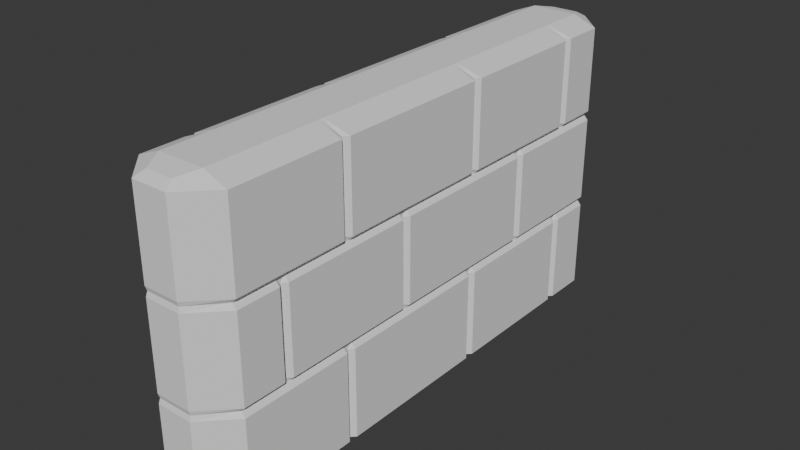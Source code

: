 # Source: Stone_Wall.blend  (saved by Blender 4.1.24; exported with 4.5.12 LTS)
import bpy
from mathutils import Matrix  # noqa: F401  (used for matrix-valued properties, if any)

bpy.ops.wm.read_factory_settings(use_empty=True)
scene = bpy.context.scene
scene.name = 'Scene'

# ---- collections
col_collection = bpy.data.collections.new('Collection'); scene.collection.children.link(col_collection)

# ---- world
world_world = bpy.data.worlds.new('World'); scene.world = world_world
world_world.use_nodes = True; world_world.node_tree.nodes.clear()
_N = world_world.node_tree.nodes; _L = world_world.node_tree.links
n0 = _N.new('ShaderNodeOutputWorld'); n0.name = 'World Output'; n0.location = (300, 300)
n1 = _N.new('ShaderNodeBackground'); n1.name = 'Background'; n1.location = (10, 300)
n1.inputs[0].default_value = (0.05088, 0.05088, 0.05088, 1.0)
_L.new(n1.outputs[0], n0.inputs[0])
n0.is_active_output = True
world_world.color = (0.05088, 0.05088, 0.05088)
world_world.use_sun_shadow = False
world_world.sun_shadow_jitter_overblur = 0.0

# ---- meshes
me_grid = bpy.data.meshes.new('Grid')
me_grid.from_pydata([(1.615e-15, -2.5, -9.537e-07), (-1.093e-08, -2.05, -9.537e-07), (0.1, -2.0, -9.537e-07), (-3.278e-08, -1.95, -9.537e-07), (-4.371e-08, -1.3, -9.537e-07), (-5.464e-08, -1.25, -9.537e-07), (-6.557e-08, -1.2, -9.537e-07), (-7.649e-08, -0.55, -9.537e-07), (0.1, -0.5, -9.537e-07), (-9.835e-08, -0.45, -9.537e-07), (-1.093e-07, 0.0, -9.537e-07), (-1.202e-07, 0.45, -9.537e-07), (-1.311e-07, 0.5, -9.537e-07), (-1.421e-07, 0.55, -9.537e-07), (-1.53e-07, 1.2, -9.537e-07), (0.1, 1.25, -9.537e-07), (-1.748e-07, 1.3, -9.537e-07), (-1.858e-07, 1.95, -9.537e-07), (-1.967e-07, 2.0, -9.537e-07), (-2.076e-07, 2.05, -9.537e-07), (-2.186e-07, 2.5, -9.537e-07), (2.186e-08, -2.5, 1.9), (1.093e-08, -2.05, 1.9), (0.1, -2.0, 1.9), (-1.093e-08, -1.95, 1.9), (-2.186e-08, -1.3, 1.9), (-3.278e-08, -1.25, 1.9), (-4.371e-08, -1.2, 1.9), (-5.464e-08, -0.55, 1.9), (0.1, -0.5, 1.9), (-7.649e-08, -0.45, 1.9), (-8.742e-08, 0.0, 1.9), (-9.835e-08, 0.45, 1.9), (-1.093e-07, 0.5, 1.9), (-1.202e-07, 0.55, 1.9), (-1.311e-07, 1.2, 1.9), (0.1, 1.25, 1.9), (-1.53e-07, 1.3, 1.9), (-1.639e-07, 1.95, 1.9), (-1.748e-07, 2.0, 1.9), (-1.858e-07, 2.05, 1.9), (-1.967e-07, 2.5, 1.9), (0.1, -2.5, 2.0), (0.1, -2.05, 2.0), (0.1, -2.0, 2.0), (0.1, -1.95, 2.0), (0.1, -1.3, 2.0), (0.1, -1.25, 2.0), (0.1, -1.2, 2.0), (0.1, -0.55, 2.0), (0.1, -0.5, 2.0), (0.1, -0.45, 2.0), (0.1, 0.0, 2.0), (0.1, 0.45, 2.0), (0.1, 0.5, 2.0), (0.1, 0.55, 2.0), (0.1, 1.2, 2.0), (0.1, 1.25, 2.0), (0.1, 1.3, 2.0), (0.1, 1.95, 2.0), (0.1, 2.0, 2.0), (0.1, 2.05, 2.0), (0.1, 2.5, 2.0), (6.557e-08, -2.5, 2.1), (5.464e-08, -2.05, 2.1), (4.371e-08, -2.0, 2.1), (3.278e-08, -1.95, 2.1), (2.186e-08, -1.3, 2.1), (0.1, -1.25, 2.1), (1.615e-15, -1.2, 2.1), (-1.093e-08, -0.55, 2.1), (-2.186e-08, -0.5, 2.1), (-3.278e-08, -0.45, 2.1), (-4.371e-08, 0.0, 2.1), (-5.464e-08, 0.45, 2.1), (0.1, 0.5, 2.1), (-7.649e-08, 0.55, 2.1), (-8.742e-08, 1.2, 2.1), (-9.835e-08, 1.25, 2.1), (-1.093e-07, 1.3, 2.1), (-1.202e-07, 1.95, 2.1), (0.1, 2.0, 2.1), (-1.421e-07, 2.05, 2.1), (-1.53e-07, 2.5, 2.1), (8.742e-08, -2.5, 3.9), (7.649e-08, -2.05, 3.9), (6.557e-08, -2.0, 3.9), (5.464e-08, -1.95, 3.9), (4.371e-08, -1.3, 3.9), (0.1, -1.25, 3.9), (2.186e-08, -1.2, 3.9), (1.093e-08, -0.55, 3.9), (1.615e-15, -0.5, 3.9), (-1.093e-08, -0.45, 3.9), (-2.186e-08, 0.0, 3.9), (-3.278e-08, 0.45, 3.9), (0.1, 0.5, 3.9), (-5.464e-08, 0.55, 3.9), (-6.557e-08, 1.2, 3.9), (-7.649e-08, 1.25, 3.9), (-8.742e-08, 1.3, 3.9), (-9.835e-08, 1.95, 3.9), (0.1, 2.0, 3.9), (-1.202e-07, 2.05, 3.9), (-1.311e-07, 2.5, 3.9), (0.1, -2.5, 4.0), (0.1, -2.05, 4.0), (0.1, -2.0, 4.0), (0.1, -1.95, 4.0), (0.1, -1.3, 4.0), (0.1, -1.25, 4.0), (0.1, -1.2, 4.0), (0.1, -0.55, 4.0), (0.1, -0.5, 4.0), (0.1, -0.45, 4.0), (0.1, 0.0, 4.0), (0.1, 0.45, 4.0), (0.1, 0.5, 4.0), (0.1, 0.55, 4.0), (0.1, 1.2, 4.0), (0.1, 1.25, 4.0), (0.1, 1.3, 4.0), (0.1, 1.95, 4.0), (0.1, 2.0, 4.0), (0.1, 2.05, 4.0), (0.1, 2.5, 4.0), (1.311e-07, -2.5, 4.1), (1.202e-07, -2.05, 4.1), (0.1, -2.0, 4.1), (9.835e-08, -1.95, 4.1), (8.742e-08, -1.3, 4.1), (7.649e-08, -1.25, 4.1), (6.557e-08, -1.2, 4.1), (5.464e-08, -0.55, 4.1), (0.1, -0.5, 4.1), (3.278e-08, -0.45, 4.1), (2.186e-08, 0.0, 4.1), (1.093e-08, 0.45, 4.1), (1.615e-15, 0.5, 4.1), (-1.093e-08, 0.55, 4.1), (-2.186e-08, 1.2, 4.1), (0.1, 1.25, 4.1), (-4.371e-08, 1.3, 4.1), (-5.464e-08, 1.95, 4.1), (-6.557e-08, 2.0, 4.1), (-7.649e-08, 2.05, 4.1), (-8.742e-08, 2.5, 4.1), (1.53e-07, -2.5, 5.9), (1.421e-07, -2.05, 5.9), (0.1, -2.0, 5.9), (1.202e-07, -1.95, 5.9), (1.093e-07, -1.3, 5.9), (9.835e-08, -1.25, 5.9), (8.742e-08, -1.2, 5.9), (7.649e-08, -0.55, 5.9), (0.1, -0.5, 5.9), (5.464e-08, -0.45, 5.9), (4.371e-08, 0.0, 5.9), (3.278e-08, 0.45, 5.9), (2.186e-08, 0.5, 5.9), (1.093e-08, 0.55, 5.9), (1.615e-15, 1.2, 5.9), (0.1, 1.25, 5.9), (-2.186e-08, 1.3, 5.9), (-3.278e-08, 1.95, 5.9), (-4.371e-08, 2.0, 5.9), (-5.464e-08, 2.05, 5.9), (-6.557e-08, 2.5, 5.9), (0.5, -2.5, 6.1), (0.5, -2.05, 6.1), (0.5, -2.0, 6.1), (0.5, -1.95, 6.1), (0.5, -1.3, 6.1), (0.5, -1.25, 6.1), (0.5, -1.2, 6.1), (0.5, -0.55, 6.1), (0.5, -0.5, 6.1), (0.5, -0.45, 6.1), (0.5, 0.0, 6.1), (0.5, 0.45, 6.1), (0.5, 0.5, 6.1), (0.5, 0.55, 6.1), (0.5, 1.2, 6.1), (0.5, 1.25, 6.1), (0.5, 1.3, 6.1), (0.5, 1.95, 6.1), (0.5, 2.0, 6.1), (0.5, 2.05, 6.1), (0.5, 2.5, 6.1), (1.975, 2.5, -9.537e-07), (1.975, 2.05, -9.537e-07), (1.875, 2.0, -9.537e-07), (1.975, 1.95, -9.537e-07), (1.975, 1.3, -9.537e-07), (1.975, 1.25, -9.537e-07), (1.975, 1.2, -9.537e-07), (1.975, 0.55, -9.537e-07), (1.875, 0.5, -9.537e-07), (1.975, 0.45, -9.537e-07), (1.975, 9.489e-08, -9.537e-07), (1.975, -0.45, -9.537e-07), (1.975, -0.5, -9.537e-07), (1.975, -0.55, -9.537e-07), (1.975, -1.2, -9.537e-07), (1.875, -1.25, -9.537e-07), (1.975, -1.3, -9.537e-07), (1.975, -1.95, -9.537e-07), (1.975, -2.0, -9.537e-07), (1.975, -2.05, -9.537e-07), (1.975, -2.5, -9.537e-07), (1.975, 2.5, 1.9), (1.975, 2.05, 1.9), (1.875, 2.0, 1.9), (1.975, 1.95, 1.9), (1.975, 1.3, 1.9), (1.975, 1.25, 1.9), (1.975, 1.2, 1.9), (1.975, 0.55, 1.9), (1.875, 0.5, 1.9), (1.975, 0.45, 1.9), (1.975, 9.489e-08, 1.9), (1.975, -0.45, 1.9), (1.975, -0.5, 1.9), (1.975, -0.55, 1.9), (1.975, -1.2, 1.9), (1.875, -1.25, 1.9), (1.975, -1.3, 1.9), (1.975, -1.95, 1.9), (1.975, -2.0, 1.9), (1.975, -2.05, 1.9), (1.975, -2.5, 1.9), (1.875, 2.5, 2.0), (1.875, 2.05, 2.0), (1.875, 2.0, 2.0), (1.875, 1.95, 2.0), (1.875, 1.3, 2.0), (1.875, 1.25, 2.0), (1.875, 1.2, 2.0), (1.875, 0.55, 2.0), (1.875, 0.5, 2.0), (1.875, 0.45, 2.0), (1.875, 8.734e-08, 2.0), (1.875, -0.45, 2.0), (1.875, -0.5, 2.0), (1.875, -0.55, 2.0), (1.875, -1.2, 2.0), (1.875, -1.25, 2.0), (1.875, -1.3, 2.0), (1.875, -1.95, 2.0), (1.875, -2.0, 2.0), (1.875, -2.05, 2.0), (1.875, -2.5, 2.0), (1.975, 2.5, 2.1), (1.975, 2.05, 2.1), (1.975, 2.0, 2.1), (1.975, 1.95, 2.1), (1.975, 1.3, 2.1), (1.875, 1.25, 2.1), (1.975, 1.2, 2.1), (1.975, 0.55, 2.1), (1.975, 0.5, 2.1), (1.975, 0.45, 2.1), (1.975, 9.489e-08, 2.1), (1.975, -0.45, 2.1), (1.875, -0.5, 2.1), (1.975, -0.55, 2.1), (1.975, -1.2, 2.1), (1.975, -1.25, 2.1), (1.975, -1.3, 2.1), (1.975, -1.95, 2.1), (1.875, -2.0, 2.1), (1.975, -2.05, 2.1), (1.975, -2.5, 2.1), (1.975, 2.5, 3.9), (1.975, 2.05, 3.9), (1.975, 2.0, 3.9), (1.975, 1.95, 3.9), (1.975, 1.3, 3.9), (1.875, 1.25, 3.9), (1.975, 1.2, 3.9), (1.975, 0.55, 3.9), (1.975, 0.5, 3.9), (1.975, 0.45, 3.9), (1.975, 9.489e-08, 3.9), (1.975, -0.45, 3.9), (1.875, -0.5, 3.9), (1.975, -0.55, 3.9), (1.975, -1.2, 3.9), (1.975, -1.25, 3.9), (1.975, -1.3, 3.9), (1.975, -1.95, 3.9), (1.875, -2.0, 3.9), (1.975, -2.05, 3.9), (1.975, -2.5, 3.9), (1.875, 2.5, 4.0), (1.875, 2.05, 4.0), (1.875, 2.0, 4.0), (1.875, 1.95, 4.0), (1.875, 1.3, 4.0), (1.875, 1.25, 4.0), (1.875, 1.2, 4.0), (1.875, 0.55, 4.0), (1.875, 0.5, 4.0), (1.875, 0.45, 4.0), (1.875, 8.734e-08, 4.0), (1.875, -0.45, 4.0), (1.875, -0.5, 4.0), (1.875, -0.55, 4.0), (1.875, -1.2, 4.0), (1.875, -1.25, 4.0), (1.875, -1.3, 4.0), (1.875, -1.95, 4.0), (1.875, -2.0, 4.0), (1.875, -2.05, 4.0), (1.875, -2.5, 4.0), (1.975, 2.5, 4.1), (1.975, 2.05, 4.1), (1.875, 2.0, 4.1), (1.975, 1.95, 4.1), (1.975, 1.3, 4.1), (1.975, 1.25, 4.1), (1.975, 1.2, 4.1), (1.975, 0.55, 4.1), (1.875, 0.5, 4.1), (1.975, 0.45, 4.1), (1.975, 9.489e-08, 4.1), (1.975, -0.45, 4.1), (1.975, -0.5, 4.1), (1.975, -0.55, 4.1), (1.975, -1.2, 4.1), (1.875, -1.25, 4.1), (1.975, -1.3, 4.1), (1.975, -1.95, 4.1), (1.975, -2.0, 4.1), (1.975, -2.05, 4.1), (1.975, -2.5, 4.1), (1.975, 2.5, 5.9), (1.975, 2.05, 5.9), (1.875, 2.0, 5.9), (1.975, 1.95, 5.9), (1.975, 1.3, 5.9), (1.975, 1.25, 5.9), (1.975, 1.2, 5.9), (1.975, 0.55, 5.9), (1.875, 0.5, 5.9), (1.975, 0.45, 5.9), (1.975, 9.489e-08, 5.9), (1.975, -0.45, 5.9), (1.975, -0.5, 5.9), (1.975, -0.55, 5.9), (1.975, -1.2, 5.9), (1.875, -1.25, 5.9), (1.975, -1.3, 5.9), (1.975, -1.95, 5.9), (1.975, -2.0, 5.9), (1.975, -2.05, 5.9), (1.975, -2.5, 5.9), (1.475, 2.5, 6.1), (1.475, 2.05, 6.1), (1.475, 2.0, 6.1), (1.475, 1.95, 6.1), (1.475, 1.3, 6.1), (1.475, 1.25, 6.1), (1.475, 1.2, 6.1), (1.475, 0.55, 6.1), (1.475, 0.5, 6.1), (1.475, 0.45, 6.1), (1.475, 5.715e-08, 6.1), (1.475, -0.45, 6.1), (1.475, -0.5, 6.1), (1.475, -0.55, 6.1), (1.475, -1.2, 6.1), (1.475, -1.25, 6.1), (1.475, -1.3, 6.1), (1.475, -1.95, 6.1), (1.475, -2.0, 6.1), (1.475, -2.05, 6.1), (1.475, -2.5, 6.1), (0.1, -2.5, 4.0), (1.875, -2.5, 4.0), (1.362, -2.81, 5.9), (0.6125, -2.81, 5.9), (0.7054, -2.711, 6.016), (1.269, -2.711, 6.016), (0.6125, -2.81, 4.1), (1.362, -2.81, 4.1), (0.6213, -2.794, 4.0), (1.353, -2.794, 4.0), (0.6125, -2.81, 3.9), (1.362, -2.81, 3.9), (0.6125, -2.81, 2.1), (1.362, -2.81, 2.1), (0.6213, -2.794, 2.0), (1.353, -2.794, 2.0), (0.6125, -2.81, 1.9), (1.362, -2.81, 1.9), (0.6125, -2.81, -9.537e-07), (1.362, -2.81, -9.537e-07), (0.6125, 2.81, 5.9), (1.362, 2.81, 5.9), (1.269, 2.711, 6.016), (0.7054, 2.711, 6.016), (0.6125, 2.81, 4.1), (1.362, 2.81, 4.1), (1.353, 2.794, 4.0), (0.6213, 2.794, 4.0), (1.362, 2.81, 3.9), (0.6125, 2.81, 3.9), (1.362, 2.81, 2.1), (0.6125, 2.81, 2.1), (1.353, 2.794, 2.0), (0.6213, 2.794, 2.0), (1.362, 2.81, 1.9), (0.6125, 2.81, 1.9), (1.362, 2.81, -9.537e-07), (0.6125, 2.81, -9.537e-07)], [], [(0, 21, 22, 1), (1, 22, 23, 2), (2, 23, 24, 3), (3, 24, 25, 4), (4, 25, 26, 5), (5, 26, 27, 6), (6, 27, 28, 7), (7, 28, 29, 8), (8, 29, 30, 9), (9, 30, 31, 10), (10, 31, 32, 11), (11, 32, 33, 12), (12, 33, 34, 13), (13, 34, 35, 14), (14, 35, 36, 15), (15, 36, 37, 16), (16, 37, 38, 17), (17, 38, 39, 18), (18, 39, 40, 19), (19, 40, 41, 20), (21, 42, 43, 22), (24, 45, 46, 25), (25, 46, 47, 26), (26, 47, 48, 27), (27, 48, 49, 28), (30, 51, 52, 31), (31, 52, 53, 32), (32, 53, 54, 33), (33, 54, 55, 34), (34, 55, 56, 35), (37, 58, 59, 38), (38, 59, 60, 39), (39, 60, 61, 40), (40, 61, 62, 41), (42, 63, 64, 43), (43, 64, 65, 44), (44, 65, 66, 45), (45, 66, 67, 46), (48, 69, 70, 49), (49, 70, 71, 50), (50, 71, 72, 51), (51, 72, 73, 52), (52, 73, 74, 53), (55, 76, 77, 56), (56, 77, 78, 57), (57, 78, 79, 58), (58, 79, 80, 59), (61, 82, 83, 62), (63, 84, 85, 64), (64, 85, 86, 65), (65, 86, 87, 66), (66, 87, 88, 67), (67, 88, 89, 68), (68, 89, 90, 69), (69, 90, 91, 70), (70, 91, 92, 71), (71, 92, 93, 72), (72, 93, 94, 73), (73, 94, 95, 74), (74, 95, 96, 75), (75, 96, 97, 76), (76, 97, 98, 77), (77, 98, 99, 78), (78, 99, 100, 79), (79, 100, 101, 80), (80, 101, 102, 81), (81, 102, 103, 82), (82, 103, 104, 83), (84, 378, 106, 85), (85, 106, 107, 86), (86, 107, 108, 87), (87, 108, 109, 88), (117, 96, 116), (90, 111, 112, 91), (91, 112, 113, 92), (92, 113, 114, 93), (93, 114, 115, 94), (94, 115, 116, 95), (116, 96, 95), (96, 118, 97), (97, 118, 119, 98), (98, 119, 120, 99), (99, 120, 121, 100), (100, 121, 122, 101), (141, 121, 120), (141, 120, 119), (103, 124, 125, 104), (105, 126, 127, 106), (141, 119, 140), (141, 142, 121), (108, 129, 130, 109), (109, 130, 131, 110), (110, 131, 132, 111), (111, 132, 133, 112), (102, 101, 122), (122, 123, 102), (114, 135, 136, 115), (115, 136, 137, 116), (116, 137, 138, 117), (117, 138, 139, 118), (118, 139, 140, 119), (124, 102, 123), (102, 124, 103), (121, 142, 143, 122), (122, 143, 144, 123), (123, 144, 145, 124), (124, 145, 146, 125), (126, 147, 148, 127), (127, 148, 149, 128), (128, 149, 150, 129), (129, 150, 151, 130), (130, 151, 152, 131), (131, 152, 153, 132), (132, 153, 154, 133), (133, 154, 155, 134), (134, 155, 156, 135), (135, 156, 157, 136), (136, 157, 158, 137), (137, 158, 159, 138), (138, 159, 160, 139), (139, 160, 161, 140), (140, 161, 162, 141), (141, 162, 163, 142), (142, 163, 164, 143), (143, 164, 165, 144), (144, 165, 166, 145), (145, 166, 167, 146), (147, 168, 169, 148), (148, 169, 170, 149), (149, 170, 171, 150), (150, 171, 172, 151), (151, 172, 173, 152), (152, 173, 174, 153), (153, 174, 175, 154), (154, 175, 176, 155), (155, 176, 177, 156), (156, 177, 178, 157), (157, 178, 179, 158), (158, 179, 180, 159), (159, 180, 181, 160), (160, 181, 182, 161), (161, 182, 183, 162), (162, 183, 184, 163), (163, 184, 185, 164), (164, 185, 186, 165), (165, 186, 187, 166), (166, 187, 188, 167), (117, 118, 96), (135, 114, 134), (133, 134, 112), (112, 134, 113), (113, 134, 114), (89, 111, 90), (111, 89, 110), (109, 110, 89), (89, 88, 109), (129, 108, 128), (107, 128, 108), (127, 128, 106), (106, 128, 107), (23, 45, 24), (69, 48, 68), (67, 68, 46), (46, 68, 47), (47, 68, 48), (29, 51, 30), (28, 49, 29), (49, 50, 29), (51, 29, 50), (76, 55, 75), (74, 75, 53), (54, 75, 55), (53, 75, 54), (36, 58, 37), (58, 36, 57), (35, 56, 36), (56, 57, 36), (82, 61, 81), (80, 81, 59), (59, 81, 60), (60, 81, 61), (22, 43, 23), (43, 44, 23), (45, 23, 44), (189, 210, 211, 190), (190, 211, 212, 191), (191, 212, 213, 192), (192, 213, 214, 193), (193, 214, 215, 194), (194, 215, 216, 195), (195, 216, 217, 196), (196, 217, 218, 197), (197, 218, 219, 198), (198, 219, 220, 199), (199, 220, 221, 200), (200, 221, 222, 201), (201, 222, 223, 202), (202, 223, 224, 203), (203, 224, 225, 204), (204, 225, 226, 205), (205, 226, 227, 206), (206, 227, 228, 207), (207, 228, 229, 208), (208, 229, 230, 209), (210, 231, 232, 211), (213, 234, 235, 214), (214, 235, 236, 215), (215, 236, 237, 216), (216, 237, 238, 217), (219, 240, 241, 220), (220, 241, 242, 221), (221, 242, 243, 222), (222, 243, 244, 223), (223, 244, 245, 224), (226, 247, 248, 227), (227, 248, 249, 228), (228, 249, 250, 229), (229, 250, 251, 230), (231, 252, 253, 232), (232, 253, 254, 233), (233, 254, 255, 234), (234, 255, 256, 235), (237, 258, 259, 238), (238, 259, 260, 239), (239, 260, 261, 240), (240, 261, 262, 241), (241, 262, 263, 242), (244, 265, 266, 245), (245, 266, 267, 246), (246, 267, 268, 247), (247, 268, 269, 248), (250, 271, 272, 251), (252, 273, 274, 253), (253, 274, 275, 254), (254, 275, 276, 255), (255, 276, 277, 256), (256, 277, 278, 257), (257, 278, 279, 258), (258, 279, 280, 259), (259, 280, 281, 260), (260, 281, 282, 261), (261, 282, 283, 262), (262, 283, 284, 263), (263, 284, 285, 264), (264, 285, 286, 265), (265, 286, 287, 266), (266, 287, 288, 267), (267, 288, 289, 268), (268, 289, 290, 269), (269, 290, 291, 270), (270, 291, 292, 271), (271, 292, 293, 272), (273, 294, 295, 274), (274, 295, 296, 275), (275, 296, 297, 276), (276, 297, 298, 277), (306, 285, 305), (279, 300, 301, 280), (280, 301, 302, 281), (281, 302, 303, 282), (282, 303, 304, 283), (283, 304, 305, 284), (305, 285, 284), (285, 307, 286), (286, 307, 308, 287), (287, 308, 309, 288), (288, 309, 310, 289), (289, 310, 311, 290), (330, 310, 309), (330, 309, 308), (292, 313, 379, 293), (294, 315, 316, 295), (330, 308, 329), (330, 331, 310), (297, 318, 319, 298), (298, 319, 320, 299), (299, 320, 321, 300), (300, 321, 322, 301), (291, 290, 311), (311, 312, 291), (303, 324, 325, 304), (304, 325, 326, 305), (305, 326, 327, 306), (306, 327, 328, 307), (307, 328, 329, 308), (313, 291, 312), (291, 313, 292), (310, 331, 332, 311), (311, 332, 333, 312), (312, 333, 334, 313), (313, 334, 335, 314), (315, 336, 337, 316), (316, 337, 338, 317), (317, 338, 339, 318), (318, 339, 340, 319), (319, 340, 341, 320), (320, 341, 342, 321), (321, 342, 343, 322), (322, 343, 344, 323), (323, 344, 345, 324), (324, 345, 346, 325), (325, 346, 347, 326), (326, 347, 348, 327), (327, 348, 349, 328), (328, 349, 350, 329), (329, 350, 351, 330), (330, 351, 352, 331), (331, 352, 353, 332), (332, 353, 354, 333), (333, 354, 355, 334), (334, 355, 356, 335), (336, 357, 358, 337), (337, 358, 359, 338), (338, 359, 360, 339), (339, 360, 361, 340), (340, 361, 362, 341), (341, 362, 363, 342), (342, 363, 364, 343), (343, 364, 365, 344), (344, 365, 366, 345), (345, 366, 367, 346), (346, 367, 368, 347), (347, 368, 369, 348), (348, 369, 370, 349), (349, 370, 371, 350), (350, 371, 372, 351), (351, 372, 373, 352), (352, 373, 374, 353), (353, 374, 375, 354), (354, 375, 376, 355), (355, 376, 377, 356), (306, 307, 285), (324, 303, 323), (322, 323, 301), (301, 323, 302), (302, 323, 303), (278, 300, 279), (300, 278, 299), (298, 299, 278), (278, 277, 298), (318, 297, 317), (296, 317, 297), (316, 317, 295), (295, 317, 296), (212, 234, 213), (258, 237, 257), (256, 257, 235), (235, 257, 236), (236, 257, 237), (218, 240, 219), (217, 238, 218), (238, 239, 218), (240, 218, 239), (265, 244, 264), (263, 264, 242), (243, 264, 244), (242, 264, 243), (225, 247, 226), (247, 225, 246), (224, 245, 225), (245, 246, 225), (271, 250, 270), (269, 270, 248), (248, 270, 249), (249, 270, 250), (211, 232, 212), (232, 233, 212), (234, 212, 233), (187, 358, 357, 188), (186, 359, 358, 187), (185, 360, 359, 186), (184, 361, 360, 185), (183, 362, 361, 184), (182, 363, 362, 183), (181, 364, 363, 182), (180, 365, 364, 181), (179, 366, 365, 180), (178, 367, 366, 179), (177, 368, 367, 178), (176, 369, 368, 177), (175, 370, 369, 176), (174, 371, 370, 175), (173, 372, 371, 174), (172, 373, 372, 173), (171, 374, 373, 172), (170, 375, 374, 171), (169, 376, 375, 170), (168, 377, 376, 169), (389, 293, 379, 387), (377, 168, 382, 383), (126, 384, 381, 147), (356, 377, 383, 380), (314, 335, 385, 387, 379), (84, 388, 386, 378), (63, 390, 388, 84), (42, 392, 390, 63), (21, 394, 392, 42), (0, 396, 394, 21), (336, 399, 400, 357), (397, 209, 230, 395), (395, 230, 251, 393), (393, 251, 272, 391), (391, 272, 293, 389), (378, 386, 384, 126), (147, 381, 382, 168), (294, 404, 403, 315), (167, 398, 402, 146), (336, 315, 403, 399), (188, 401, 398, 167), (357, 400, 401, 188), (125, 146, 402, 405), (125, 405, 407, 104), (104, 407, 409, 83), (83, 409, 411, 62), (62, 411, 413, 41), (41, 413, 415, 20), (412, 210, 189, 414), (410, 231, 210, 412), (408, 252, 231, 410), (406, 273, 252, 408), (404, 294, 273, 406), (380, 383, 382, 381), (398, 401, 400, 399), (395, 394, 396, 397), (393, 392, 394, 395), (391, 390, 392, 393), (389, 388, 390, 391), (387, 386, 388, 389), (385, 384, 386, 387), (380, 381, 384, 385), (403, 402, 398, 399), (414, 415, 413, 412), (412, 413, 411, 410), (410, 411, 409, 408), (408, 409, 407, 406), (406, 407, 405, 404), (402, 403, 404, 405), (335, 356, 380, 385)])
_k = set([(0, 1), (0, 21), (0, 396), (1, 2), (1, 22), (2, 3), (2, 23), (3, 4), (3, 24), (4, 5), (4, 25), (5, 6), (5, 26), (6, 7), (6, 27), (7, 8), (7, 28), (8, 9), (8, 29), (9, 10), (9, 30), (10, 11), (10, 31), (11, 12), (11, 32), (12, 13), (12, 33), (13, 14), (13, 34), (14, 15), (14, 35), (15, 16), (15, 36), (16, 17), (16, 37), (17, 18), (17, 38), (18, 19), (18, 39), (19, 20), (19, 40), (20, 41), (20, 415), (21, 22), (21, 42), (21, 394), (22, 23), (22, 43), (23, 24), (23, 43), (23, 44), (23, 45), (24, 25), (24, 45), (25, 26), (25, 46), (26, 27), (26, 47), (27, 28), (27, 48), (28, 29), (28, 49), (29, 30), (29, 49), (29, 50), (29, 51), (30, 31), (30, 51), (31, 32), (31, 52), (32, 33), (32, 53), (33, 34), (33, 54), (34, 35), (34, 55), (35, 36), (35, 56), (36, 37), (36, 56), (36, 57), (36, 58), (37, 38), (37, 58), (38, 39), (38, 59), (39, 40), (39, 60), (40, 41), (40, 61), (41, 62), (41, 413), (42, 43), (42, 63), (42, 392), (43, 44), (43, 64), (44, 45), (44, 65), (45, 46), (45, 66), (46, 47), (46, 67), (46, 68), (47, 48), (47, 68), (48, 49), (48, 68), (48, 69), (49, 50), (49, 70), (50, 51), (50, 71), (51, 52), (51, 72), (52, 53), (52, 73), (53, 54), (53, 74), (53, 75), (54, 55), (54, 75), (55, 56), (55, 75), (55, 76), (56, 57), (56, 77), (57, 58), (57, 78), (58, 59), (58, 79), (59, 60), (59, 80), (59, 81), (60, 61), (60, 81), (61, 62), (61, 81), (61, 82), (62, 83), (62, 411), (63, 64), (63, 84), (63, 390), (64, 65), (64, 85), (65, 66), (65, 86), (66, 67), (66, 87), (67, 68), (67, 88), (68, 69), (68, 89), (69, 70), (69, 90), (70, 71), (70, 91), (71, 72), (71, 92), (72, 73), (72, 93), (73, 74), (73, 94), (74, 75), (74, 95), (75, 76), (75, 96), (76, 77), (76, 97), (77, 78), (77, 98), (78, 79), (78, 99), (79, 80), (79, 100), (80, 81), (80, 101), (81, 82), (81, 102), (82, 83), (82, 103), (83, 104), (83, 409), (84, 85), (84, 378), (84, 388), (85, 86), (85, 106), (86, 87), (86, 107), (87, 88), (87, 108), (88, 89), (88, 109), (89, 90), (89, 109), (89, 110), (89, 111), (90, 91), (90, 111), (91, 92), (91, 112), (92, 93), (92, 113), (93, 94), (93, 114), (94, 95), (94, 115), (95, 96), (95, 116), (96, 97), (96, 116), (96, 117), (96, 118), (97, 98), (97, 118), (98, 99), (98, 119), (99, 100), (99, 120), (100, 101), (100, 121), (101, 102), (101, 122), (102, 103), (102, 122), (102, 123), (102, 124), (103, 104), (103, 124), (104, 125), (104, 407), (105, 106), (105, 126), (106, 107), (106, 127), (106, 128), (106, 378), (107, 108), (107, 128), (108, 109), (108, 128), (108, 129), (109, 110), (109, 130), (110, 111), (110, 131), (111, 112), (111, 132), (112, 113), (112, 133), (112, 134), (113, 114), (113, 134), (114, 115), (114, 134), (114, 135), (115, 116), (115, 136), (116, 117), (116, 137), (117, 118), (117, 138), (118, 119), (118, 139), (119, 120), (119, 140), (119, 141), (120, 121), (120, 141), (121, 122), (121, 141), (121, 142), (122, 123), (122, 143), (123, 124), (123, 144), (124, 125), (124, 145), (125, 146), (125, 405), (126, 127), (126, 147), (126, 378), (126, 384), (127, 128), (127, 148), (128, 129), (128, 149), (129, 130), (129, 150), (130, 131), (130, 151), (131, 132), (131, 152), (132, 133), (132, 153), (133, 134), (133, 154), (134, 135), (134, 155), (135, 136), (135, 156), (136, 137), (136, 157), (137, 138), (137, 158), (138, 139), (138, 159), (139, 140), (139, 160), (140, 141), (140, 161), (141, 142), (141, 162), (142, 143), (142, 163), (143, 144), (143, 164), (144, 145), (144, 165), (145, 146), (145, 166), (146, 167), (146, 402), (147, 148), (147, 168), (147, 381), (148, 149), (148, 169), (149, 150), (149, 170), (150, 151), (150, 171), (151, 152), (151, 172), (152, 153), (152, 173), (153, 154), (153, 174), (154, 155), (154, 175), (155, 156), (155, 176), (156, 157), (156, 177), (157, 158), (157, 178), (158, 159), (158, 179), (159, 160), (159, 180), (160, 161), (160, 181), (161, 162), (161, 182), (162, 163), (162, 183), (163, 164), (163, 184), (164, 165), (164, 185), (165, 166), (165, 186), (166, 167), (166, 187), (167, 188), (167, 398), (168, 169), (168, 377), (168, 382), (169, 170), (169, 376), (170, 171), (170, 375), (171, 172), (171, 374), (172, 173), (172, 373), (173, 174), (173, 372), (174, 175), (174, 371), (175, 176), (175, 370), (176, 177), (176, 369), (177, 178), (177, 368), (178, 179), (178, 367), (179, 180), (179, 366), (180, 181), (180, 365), (181, 182), (181, 364), (182, 183), (182, 363), (183, 184), (183, 362), (184, 185), (184, 361), (185, 186), (185, 360), (186, 187), (186, 359), (187, 188), (187, 358), (188, 357), (188, 401), (189, 190), (189, 210), (189, 414), (190, 191), (190, 211), (191, 192), (191, 212), (192, 193), (192, 213), (193, 194), (193, 214), (194, 195), (194, 215), (195, 196), (195, 216), (196, 197), (196, 217), (197, 198), (197, 218), (198, 199), (198, 219), (199, 200), (199, 220), (200, 201), (200, 221), (201, 202), (201, 222), (202, 203), (202, 223), (203, 204), (203, 224), (204, 205), (204, 225), (205, 206), (205, 226), (206, 207), (206, 227), (207, 208), (207, 228), (208, 209), (208, 229), (209, 230), (209, 397), (210, 211), (210, 231), (210, 412), (211, 212), (211, 232), (212, 213), (212, 232), (212, 233), (212, 234), (213, 214), (213, 234), (214, 215), (214, 235), (215, 216), (215, 236), (216, 217), (216, 237), (217, 218), (217, 238), (218, 219), (218, 238), (218, 239), (218, 240), (219, 220), (219, 240), (220, 221), (220, 241), (221, 222), (221, 242), (222, 223), (222, 243), (223, 224), (223, 244), (224, 225), (224, 245), (225, 226), (225, 245), (225, 246), (225, 247), (226, 227), (226, 247), (227, 228), (227, 248), (228, 229), (228, 249), (229, 230), (229, 250), (230, 251), (230, 395), (231, 232), (231, 252), (231, 410), (232, 233), (232, 253), (233, 234), (233, 254), (234, 235), (234, 255), (235, 236), (235, 256), (235, 257), (236, 237), (236, 257), (237, 238), (237, 257), (237, 258), (238, 239), (238, 259), (239, 240), (239, 260), (240, 241), (240, 261), (241, 242), (241, 262), (242, 243), (242, 263), (242, 264), (243, 244), (243, 264), (244, 245), (244, 264), (244, 265), (245, 246), (245, 266), (246, 247), (246, 267), (247, 248), (247, 268), (248, 249), (248, 269), (248, 270), (249, 250), (249, 270), (250, 251), (250, 270), (250, 271), (251, 272), (251, 393), (252, 253), (252, 273), (252, 408), (253, 254), (253, 274), (254, 255), (254, 275), (255, 256), (255, 276), (256, 257), (256, 277), (257, 258), (257, 278), (258, 259), (258, 279), (259, 260), (259, 280), (260, 261), (260, 281), (261, 262), (261, 282), (262, 263), (262, 283), (263, 264), (263, 284), (264, 265), (264, 285), (265, 266), (265, 286), (266, 267), (266, 287), (267, 268), (267, 288), (268, 269), (268, 289), (269, 270), (269, 290), (270, 271), (270, 291), (271, 272), (271, 292), (272, 293), (272, 391), (273, 274), (273, 294), (273, 406), (274, 275), (274, 295), (275, 276), (275, 296), (276, 277), (276, 297), (277, 278), (277, 298), (278, 279), (278, 298), (278, 299), (278, 300), (279, 280), (279, 300), (280, 281), (280, 301), (281, 282), (281, 302), (282, 283), (282, 303), (283, 284), (283, 304), (284, 285), (284, 305), (285, 286), (285, 305), (285, 306), (285, 307), (286, 287), (286, 307), (287, 288), (287, 308), (288, 289), (288, 309), (289, 290), (289, 310), (290, 291), (290, 311), (291, 292), (291, 311), (291, 312), (291, 313), (292, 293), (292, 313), (293, 379), (293, 389), (294, 295), (294, 315), (294, 404), (295, 296), (295, 316), (295, 317), (296, 297), (296, 317), (297, 298), (297, 317), (297, 318), (298, 299), (298, 319), (299, 300), (299, 320), (300, 301), (300, 321), (301, 302), (301, 322), (301, 323), (302, 303), (302, 323), (303, 304), (303, 323), (303, 324), (304, 305), (304, 325), (305, 306), (305, 326), (306, 307), (306, 327), (307, 308), (307, 328), (308, 309), (308, 329), (308, 330), (309, 310), (309, 330), (310, 311), (310, 330), (310, 331), (311, 312), (311, 332), (312, 313), (312, 333), (313, 314), (313, 334), (313, 379), (314, 335), (314, 379), (315, 316), (315, 336), (315, 403), (316, 317), (316, 337), (317, 318), (317, 338), (318, 319), (318, 339), (319, 320), (319, 340), (320, 321), (320, 341), (321, 322), (321, 342), (322, 323), (322, 343), (323, 324), (323, 344), (324, 325), (324, 345), (325, 326), (325, 346), (326, 327), (326, 347), (327, 328), (327, 348), (328, 329), (328, 349), (329, 330), (329, 350), (330, 331), (330, 351), (331, 332), (331, 352), (332, 333), (332, 353), (333, 334), (333, 354), (334, 335), (334, 355), (335, 356), (335, 385), (336, 337), (336, 357), (336, 399), (337, 338), (337, 358), (338, 339), (338, 359), (339, 340), (339, 360), (340, 341), (340, 361), (341, 342), (341, 362), (342, 343), (342, 363), (343, 344), (343, 364), (344, 345), (344, 365), (345, 346), (345, 366), (346, 347), (346, 367), (347, 348), (347, 368), (348, 349), (348, 369), (349, 350), (349, 370), (350, 351), (350, 371), (351, 352), (351, 372), (352, 353), (352, 373), (353, 354), (353, 374), (354, 355), (354, 375), (355, 356), (355, 376), (356, 377), (356, 380), (357, 358), (357, 400), (358, 359), (359, 360), (360, 361), (361, 362), (362, 363), (363, 364), (364, 365), (365, 366), (366, 367), (367, 368), (368, 369), (369, 370), (370, 371), (371, 372), (372, 373), (373, 374), (374, 375), (375, 376), (376, 377), (377, 383), (378, 386), (379, 387), (380, 383), (380, 385), (381, 382), (381, 384), (382, 383), (384, 385), (384, 386), (385, 387), (386, 387), (386, 388), (387, 389), (388, 389), (388, 390), (389, 391), (390, 391), (390, 392), (391, 393), (392, 393), (392, 394), (393, 395), (394, 395), (394, 396), (395, 397), (398, 401), (398, 402), (399, 400), (399, 403), (400, 401), (402, 403), (402, 405), (403, 404), (404, 405), (404, 406), (405, 407), (406, 407), (406, 408), (407, 409), (408, 409), (408, 410), (409, 411), (410, 411), (410, 412), (411, 413), (412, 413), (412, 414), (413, 415)])
me_grid.attributes.new('sharp_edge', 'BOOLEAN', 'EDGE').data.foreach_set('value', [ (min(e.vertices), max(e.vertices)) in _k for e in me_grid.edges])
_k = {(0, 21): 1.0, (0, 1): 1.0, (1, 22): 1.0, (21, 22): 1.0, (1, 2): 1.0, (2, 23): 1.0, (22, 23): 1.0, (2, 3): 1.0, (3, 24): 1.0, (23, 24): 1.0, (3, 4): 1.0, (4, 25): 1.0, (24, 25): 1.0, (4, 5): 1.0, (5, 26): 1.0, (25, 26): 1.0, (5, 6): 1.0, (6, 27): 1.0, (26, 27): 1.0, (6, 7): 1.0, (7, 28): 1.0, (27, 28): 1.0, (7, 8): 1.0, (8, 29): 1.0, (28, 29): 1.0, (8, 9): 1.0, (9, 30): 1.0, (29, 30): 1.0, (9, 10): 1.0, (10, 31): 1.0, (30, 31): 1.0, (10, 11): 1.0, (11, 32): 1.0, (31, 32): 1.0, (11, 12): 1.0, (12, 33): 1.0, (32, 33): 1.0, (12, 13): 1.0, (13, 34): 1.0, (33, 34): 1.0, (13, 14): 1.0, (14, 35): 1.0, (34, 35): 1.0, (14, 15): 1.0, (15, 36): 1.0, (35, 36): 1.0, (15, 16): 1.0, (16, 37): 1.0, (36, 37): 1.0, (16, 17): 1.0, (17, 38): 1.0, (37, 38): 1.0, (17, 18): 1.0, (18, 39): 1.0, (38, 39): 1.0, (18, 19): 1.0, (19, 40): 1.0, (39, 40): 1.0, (19, 20): 1.0, (20, 41): 1.0, (40, 41): 1.0, (21, 42): 1.0, (22, 43): 1.0, (42, 43): 1.0, (43, 44): 1.0, (24, 45): 1.0, (44, 45): 1.0, (25, 46): 1.0, (45, 46): 1.0, (26, 47): 1.0, (46, 47): 1.0, (27, 48): 1.0, (47, 48): 1.0, (28, 49): 1.0, (48, 49): 1.0, (49, 50): 1.0, (30, 51): 1.0, (50, 51): 1.0, (31, 52): 1.0, (51, 52): 1.0, (32, 53): 1.0, (52, 53): 1.0, (33, 54): 1.0, (53, 54): 1.0, (34, 55): 1.0, (54, 55): 1.0, (35, 56): 1.0, (55, 56): 1.0, (56, 57): 1.0, (37, 58): 1.0, (57, 58): 1.0, (38, 59): 1.0, (58, 59): 1.0, (39, 60): 1.0, (59, 60): 1.0, (40, 61): 1.0, (60, 61): 1.0, (41, 62): 1.0, (61, 62): 1.0, (42, 63): 1.0, (43, 64): 1.0, (63, 64): 1.0, (44, 65): 1.0, (64, 65): 1.0, (45, 66): 1.0, (65, 66): 1.0, (46, 67): 1.0, (66, 67): 1.0, (96, 117): 1.0, (67, 68): 1.0, (48, 69): 1.0, (68, 69): 1.0, (49, 70): 1.0, (69, 70): 1.0, (50, 71): 1.0, (70, 71): 1.0, (51, 72): 1.0, (71, 72): 1.0, (52, 73): 1.0, (72, 73): 1.0, (53, 74): 1.0, (73, 74): 1.0, (96, 116): 1.0, (74, 75): 1.0, (55, 76): 1.0, (75, 76): 1.0, (56, 77): 1.0, (76, 77): 1.0, (57, 78): 1.0, (77, 78): 1.0, (58, 79): 1.0, (78, 79): 1.0, (59, 80): 1.0, (79, 80): 1.0, (96, 118): 1.0, (80, 81): 1.0, (61, 82): 1.0, (81, 82): 1.0, (62, 83): 1.0, (82, 83): 1.0, (63, 84): 1.0, (64, 85): 1.0, (84, 85): 1.0, (65, 86): 1.0, (85, 86): 1.0, (66, 87): 1.0, (86, 87): 1.0, (67, 88): 1.0, (87, 88): 1.0, (68, 89): 1.0, (88, 89): 1.0, (69, 90): 1.0, (89, 90): 1.0, (70, 91): 1.0, (90, 91): 1.0, (71, 92): 1.0, (91, 92): 1.0, (72, 93): 1.0, (92, 93): 1.0, (73, 94): 1.0, (93, 94): 1.0, (74, 95): 1.0, (94, 95): 1.0, (75, 96): 1.0, (95, 96): 1.0, (76, 97): 1.0, (96, 97): 1.0, (77, 98): 1.0, (97, 98): 1.0, (78, 99): 1.0, (98, 99): 1.0, (79, 100): 1.0, (99, 100): 1.0, (80, 101): 1.0, (100, 101): 1.0, (81, 102): 1.0, (101, 102): 1.0, (82, 103): 1.0, (102, 103): 1.0, (83, 104): 1.0, (103, 104): 1.0, (84, 378): 1.0, (85, 106): 1.0, (106, 378): 1.0, (86, 107): 1.0, (106, 107): 1.0, (87, 108): 1.0, (107, 108): 1.0, (88, 109): 1.0, (108, 109): 1.0, (120, 141): 1.0, (109, 110): 1.0, (90, 111): 1.0, (110, 111): 1.0, (91, 112): 1.0, (111, 112): 1.0, (92, 113): 1.0, (112, 113): 1.0, (93, 114): 1.0, (113, 114): 1.0, (94, 115): 1.0, (114, 115): 1.0, (95, 116): 1.0, (115, 116): 1.0, (119, 141): 1.0, (116, 117): 1.0, (97, 118): 1.0, (117, 118): 1.0, (98, 119): 1.0, (118, 119): 1.0, (99, 120): 1.0, (119, 120): 1.0, (100, 121): 1.0, (120, 121): 1.0, (101, 122): 1.0, (121, 122): 1.0, (121, 141): 1.0, (122, 123): 1.0, (103, 124): 1.0, (123, 124): 1.0, (104, 125): 1.0, (124, 125): 1.0, (105, 126): 1.0, (106, 127): 1.0, (126, 127): 1.0, (102, 122): 1.0, (127, 128): 1.0, (108, 129): 1.0, (128, 129): 1.0, (109, 130): 1.0, (129, 130): 1.0, (110, 131): 1.0, (130, 131): 1.0, (111, 132): 1.0, (131, 132): 1.0, (112, 133): 1.0, (132, 133): 1.0, (102, 123): 1.0, (133, 134): 1.0, (114, 135): 1.0, (134, 135): 1.0, (115, 136): 1.0, (135, 136): 1.0, (116, 137): 1.0, (136, 137): 1.0, (117, 138): 1.0, (137, 138): 1.0, (118, 139): 1.0, (138, 139): 1.0, (119, 140): 1.0, (139, 140): 1.0, (102, 124): 1.0, (140, 141): 1.0, (121, 142): 1.0, (141, 142): 1.0, (122, 143): 1.0, (142, 143): 1.0, (123, 144): 1.0, (143, 144): 1.0, (124, 145): 1.0, (144, 145): 1.0, (125, 146): 1.0, (145, 146): 1.0, (126, 147): 1.0, (127, 148): 1.0, (147, 148): 1.0, (128, 149): 1.0, (148, 149): 1.0, (129, 150): 1.0, (149, 150): 1.0, (130, 151): 1.0, (150, 151): 1.0, (131, 152): 1.0, (151, 152): 1.0, (132, 153): 1.0, (152, 153): 1.0, (133, 154): 1.0, (153, 154): 1.0, (134, 155): 1.0, (154, 155): 1.0, (135, 156): 1.0, (155, 156): 1.0, (136, 157): 1.0, (156, 157): 1.0, (137, 158): 1.0, (157, 158): 1.0, (138, 159): 1.0, (158, 159): 1.0, (139, 160): 1.0, (159, 160): 1.0, (140, 161): 1.0, (160, 161): 1.0, (141, 162): 1.0, (161, 162): 1.0, (142, 163): 1.0, (162, 163): 1.0, (143, 164): 1.0, (163, 164): 1.0, (144, 165): 1.0, (164, 165): 1.0, (145, 166): 1.0, (165, 166): 1.0, (146, 167): 1.0, (166, 167): 1.0, (147, 168): 1.0, (148, 169): 1.0, (168, 169): 1.0, (149, 170): 1.0, (169, 170): 1.0, (150, 171): 1.0, (170, 171): 1.0, (151, 172): 1.0, (171, 172): 1.0, (152, 173): 1.0, (172, 173): 1.0, (153, 174): 1.0, (173, 174): 1.0, (154, 175): 1.0, (174, 175): 1.0, (155, 176): 1.0, (175, 176): 1.0, (156, 177): 1.0, (176, 177): 1.0, (157, 178): 1.0, (177, 178): 1.0, (158, 179): 1.0, (178, 179): 1.0, (159, 180): 1.0, (179, 180): 1.0, (160, 181): 1.0, (180, 181): 1.0, (161, 182): 1.0, (181, 182): 1.0, (162, 183): 1.0, (182, 183): 1.0, (163, 184): 1.0, (183, 184): 1.0, (164, 185): 1.0, (184, 185): 1.0, (165, 186): 1.0, (185, 186): 1.0, (166, 187): 1.0, (186, 187): 1.0, (167, 188): 1.0, (187, 188): 1.0, (114, 134): 1.0, (112, 134): 1.0, (113, 134): 1.0, (89, 111): 1.0, (89, 110): 1.0, (89, 109): 1.0, (108, 128): 1.0, (107, 128): 1.0, (106, 128): 1.0, (23, 45): 1.0, (48, 68): 1.0, (46, 68): 1.0, (47, 68): 1.0, (29, 51): 1.0, (29, 49): 1.0, (29, 50): 1.0, (55, 75): 1.0, (53, 75): 1.0, (54, 75): 1.0, (36, 58): 1.0, (36, 57): 1.0, (36, 56): 1.0, (61, 81): 1.0, (59, 81): 1.0, (60, 81): 1.0, (23, 43): 1.0, (23, 44): 1.0, (189, 210): 1.0, (189, 190): 1.0, (190, 211): 1.0, (210, 211): 1.0, (190, 191): 1.0, (191, 212): 1.0, (211, 212): 1.0, (191, 192): 1.0, (192, 213): 1.0, (212, 213): 1.0, (192, 193): 1.0, (193, 214): 1.0, (213, 214): 1.0, (193, 194): 1.0, (194, 215): 1.0, (214, 215): 1.0, (194, 195): 1.0, (195, 216): 1.0, (215, 216): 1.0, (195, 196): 1.0, (196, 217): 1.0, (216, 217): 1.0, (196, 197): 1.0, (197, 218): 1.0, (217, 218): 1.0, (197, 198): 1.0, (198, 219): 1.0, (218, 219): 1.0, (198, 199): 1.0, (199, 220): 1.0, (219, 220): 1.0, (199, 200): 1.0, (200, 221): 1.0, (220, 221): 1.0, (200, 201): 1.0, (201, 222): 1.0, (221, 222): 1.0, (201, 202): 1.0, (202, 223): 1.0, (222, 223): 1.0, (202, 203): 1.0, (203, 224): 1.0, (223, 224): 1.0, (203, 204): 1.0, (204, 225): 1.0, (224, 225): 1.0, (204, 205): 1.0, (205, 226): 1.0, (225, 226): 1.0, (205, 206): 1.0, (206, 227): 1.0, (226, 227): 1.0, (206, 207): 1.0, (207, 228): 1.0, (227, 228): 1.0, (207, 208): 1.0, (208, 229): 1.0, (228, 229): 1.0, (208, 209): 1.0, (209, 230): 1.0, (229, 230): 1.0, (210, 231): 1.0, (211, 232): 1.0, (231, 232): 1.0, (232, 233): 1.0, (213, 234): 1.0, (233, 234): 1.0, (214, 235): 1.0, (234, 235): 1.0, (215, 236): 1.0, (235, 236): 1.0, (216, 237): 1.0, (236, 237): 1.0, (217, 238): 1.0, (237, 238): 1.0, (238, 239): 1.0, (219, 240): 1.0, (239, 240): 1.0, (220, 241): 1.0, (240, 241): 1.0, (221, 242): 1.0, (241, 242): 1.0, (222, 243): 1.0, (242, 243): 1.0, (223, 244): 1.0, (243, 244): 1.0, (224, 245): 1.0, (244, 245): 1.0, (245, 246): 1.0, (226, 247): 1.0, (246, 247): 1.0, (227, 248): 1.0, (247, 248): 1.0, (228, 249): 1.0, (248, 249): 1.0, (229, 250): 1.0, (249, 250): 1.0, (230, 251): 1.0, (250, 251): 1.0, (231, 252): 1.0, (232, 253): 1.0, (252, 253): 1.0, (233, 254): 1.0, (253, 254): 1.0, (234, 255): 1.0, (254, 255): 1.0, (235, 256): 1.0, (255, 256): 1.0, (285, 306): 1.0, (256, 257): 1.0, (237, 258): 1.0, (257, 258): 1.0, (238, 259): 1.0, (258, 259): 1.0, (239, 260): 1.0, (259, 260): 1.0, (240, 261): 1.0, (260, 261): 1.0, (241, 262): 1.0, (261, 262): 1.0, (242, 263): 1.0, (262, 263): 1.0, (285, 305): 1.0, (263, 264): 1.0, (244, 265): 1.0, (264, 265): 1.0, (245, 266): 1.0, (265, 266): 1.0, (246, 267): 1.0, (266, 267): 1.0, (247, 268): 1.0, (267, 268): 1.0, (248, 269): 1.0, (268, 269): 1.0, (285, 307): 1.0, (269, 270): 1.0, (250, 271): 1.0, (270, 271): 1.0, (251, 272): 1.0, (271, 272): 1.0, (252, 273): 1.0, (253, 274): 1.0, (273, 274): 1.0, (254, 275): 1.0, (274, 275): 1.0, (255, 276): 1.0, (275, 276): 1.0, (256, 277): 1.0, (276, 277): 1.0, (257, 278): 1.0, (277, 278): 1.0, (258, 279): 1.0, (278, 279): 1.0, (259, 280): 1.0, (279, 280): 1.0, (260, 281): 1.0, (280, 281): 1.0, (261, 282): 1.0, (281, 282): 1.0, (262, 283): 1.0, (282, 283): 1.0, (263, 284): 1.0, (283, 284): 1.0, (264, 285): 1.0, (284, 285): 1.0, (265, 286): 1.0, (285, 286): 1.0, (266, 287): 1.0, (286, 287): 1.0, (267, 288): 1.0, (287, 288): 1.0, (268, 289): 1.0, (288, 289): 1.0, (269, 290): 1.0, (289, 290): 1.0, (270, 291): 1.0, (290, 291): 1.0, (271, 292): 1.0, (291, 292): 1.0, (272, 293): 1.0, (292, 293): 1.0, (273, 294): 1.0, (274, 295): 1.0, (294, 295): 1.0, (275, 296): 1.0, (295, 296): 1.0, (276, 297): 1.0, (296, 297): 1.0, (277, 298): 1.0, (297, 298): 1.0, (309, 330): 1.0, (298, 299): 1.0, (279, 300): 1.0, (299, 300): 1.0, (280, 301): 1.0, (300, 301): 1.0, (281, 302): 1.0, (301, 302): 1.0, (282, 303): 1.0, (302, 303): 1.0, (283, 304): 1.0, (303, 304): 1.0, (284, 305): 1.0, (304, 305): 1.0, (308, 330): 1.0, (305, 306): 1.0, (286, 307): 1.0, (306, 307): 1.0, (287, 308): 1.0, (307, 308): 1.0, (288, 309): 1.0, (308, 309): 1.0, (289, 310): 1.0, (309, 310): 1.0, (290, 311): 1.0, (310, 311): 1.0, (310, 330): 1.0, (311, 312): 1.0, (292, 313): 1.0, (312, 313): 1.0, (293, 379): 1.0, (313, 379): 1.0, (294, 315): 1.0, (295, 316): 1.0, (315, 316): 1.0, (291, 311): 1.0, (316, 317): 1.0, (297, 318): 1.0, (317, 318): 1.0, (298, 319): 1.0, (318, 319): 1.0, (299, 320): 1.0, (319, 320): 1.0, (300, 321): 1.0, (320, 321): 1.0, (301, 322): 1.0, (321, 322): 1.0, (291, 312): 1.0, (322, 323): 1.0, (303, 324): 1.0, (323, 324): 1.0, (304, 325): 1.0, (324, 325): 1.0, (305, 326): 1.0, (325, 326): 1.0, (306, 327): 1.0, (326, 327): 1.0, (307, 328): 1.0, (327, 328): 1.0, (308, 329): 1.0, (328, 329): 1.0, (291, 313): 1.0, (329, 330): 1.0, (310, 331): 1.0, (330, 331): 1.0, (311, 332): 1.0, (331, 332): 1.0, (312, 333): 1.0, (332, 333): 1.0, (313, 334): 1.0, (333, 334): 1.0, (314, 335): 1.0, (334, 335): 1.0, (315, 336): 1.0, (316, 337): 1.0, (336, 337): 1.0, (317, 338): 1.0, (337, 338): 1.0, (318, 339): 1.0, (338, 339): 1.0, (319, 340): 1.0, (339, 340): 1.0, (320, 341): 1.0, (340, 341): 1.0, (321, 342): 1.0, (341, 342): 1.0, (322, 343): 1.0, (342, 343): 1.0, (323, 344): 1.0, (343, 344): 1.0, (324, 345): 1.0, (344, 345): 1.0, (325, 346): 1.0, (345, 346): 1.0, (326, 347): 1.0, (346, 347): 1.0, (327, 348): 1.0, (347, 348): 1.0, (328, 349): 1.0, (348, 349): 1.0, (329, 350): 1.0, (349, 350): 1.0, (330, 351): 1.0, (350, 351): 1.0, (331, 352): 1.0, (351, 352): 1.0, (332, 353): 1.0, (352, 353): 1.0, (333, 354): 1.0, (353, 354): 1.0, (334, 355): 1.0, (354, 355): 1.0, (335, 356): 1.0, (355, 356): 1.0, (336, 357): 1.0, (337, 358): 1.0, (357, 358): 1.0, (338, 359): 1.0, (358, 359): 1.0, (339, 360): 1.0, (359, 360): 1.0, (340, 361): 1.0, (360, 361): 1.0, (341, 362): 1.0, (361, 362): 1.0, (342, 363): 1.0, (362, 363): 1.0, (343, 364): 1.0, (363, 364): 1.0, (344, 365): 1.0, (364, 365): 1.0, (345, 366): 1.0, (365, 366): 1.0, (346, 367): 1.0, (366, 367): 1.0, (347, 368): 1.0, (367, 368): 1.0, (348, 369): 1.0, (368, 369): 1.0, (349, 370): 1.0, (369, 370): 1.0, (350, 371): 1.0, (370, 371): 1.0, (351, 372): 1.0, (371, 372): 1.0, (352, 373): 1.0, (372, 373): 1.0, (353, 374): 1.0, (373, 374): 1.0, (354, 375): 1.0, (374, 375): 1.0, (355, 376): 1.0, (375, 376): 1.0, (356, 377): 1.0, (376, 377): 1.0, (303, 323): 1.0, (301, 323): 1.0, (302, 323): 1.0, (278, 300): 1.0, (278, 299): 1.0, (278, 298): 1.0, (297, 317): 1.0, (296, 317): 1.0, (295, 317): 1.0, (212, 234): 1.0, (237, 257): 1.0, (235, 257): 1.0, (236, 257): 1.0, (218, 240): 1.0, (218, 238): 1.0, (218, 239): 1.0, (244, 264): 1.0, (242, 264): 1.0, (243, 264): 1.0, (225, 247): 1.0, (225, 246): 1.0, (225, 245): 1.0, (250, 270): 1.0, (248, 270): 1.0, (249, 270): 1.0, (212, 232): 1.0, (212, 233): 1.0, (188, 357): 1.0, (187, 358): 1.0, (186, 359): 1.0, (185, 360): 1.0, (184, 361): 1.0, (183, 362): 1.0, (182, 363): 1.0, (181, 364): 1.0, (180, 365): 1.0, (179, 366): 1.0, (178, 367): 1.0, (177, 368): 1.0, (176, 369): 1.0, (175, 370): 1.0, (174, 371): 1.0, (173, 372): 1.0, (172, 373): 1.0, (171, 374): 1.0, (170, 375): 1.0, (169, 376): 1.0, (168, 377): 1.0, (126, 378): 1.0, (105, 106): 1.0, (313, 314): 1.0, (314, 379): 1.0, (380, 383): 1.0, (381, 382): 1.0, (382, 383): 1.0, (398, 401): 1.0, (399, 400): 1.0, (400, 401): 1.0, (394, 395): 1.0, (395, 397): 1.0, (394, 396): 1.0, (392, 393): 1.0, (393, 395): 1.0, (392, 394): 1.0, (390, 391): 1.0, (391, 393): 1.0, (390, 392): 1.0, (388, 389): 1.0, (389, 391): 1.0, (388, 390): 1.0, (386, 387): 1.0, (387, 389): 1.0, (386, 388): 1.0, (384, 385): 1.0, (385, 387): 1.0, (384, 386): 1.0, (380, 385): 1.0, (381, 384): 1.0, (402, 403): 1.0, (399, 403): 1.0, (398, 402): 1.0, (412, 414): 1.0, (412, 413): 1.0, (413, 415): 1.0, (410, 412): 1.0, (410, 411): 1.0, (411, 413): 1.0, (408, 410): 1.0, (408, 409): 1.0, (409, 411): 1.0, (406, 408): 1.0, (406, 407): 1.0, (407, 409): 1.0, (404, 406): 1.0, (404, 405): 1.0, (405, 407): 1.0, (402, 405): 1.0, (403, 404): 1.0, (335, 385): 1.0, (356, 380): 1.0, (147, 381): 1.0, (168, 382): 1.0, (377, 383): 1.0, (126, 384): 1.0, (378, 386): 1.0, (379, 387): 1.0, (293, 389): 1.0, (84, 388): 1.0, (272, 391): 1.0, (63, 390): 1.0, (251, 393): 1.0, (42, 392): 1.0, (230, 395): 1.0, (21, 394): 1.0, (209, 397): 1.0, (0, 396): 1.0, (336, 399): 1.0, (357, 400): 1.0, (167, 398): 1.0, (146, 402): 1.0, (188, 401): 1.0, (315, 403): 1.0, (294, 404): 1.0, (125, 405): 1.0, (273, 406): 1.0, (104, 407): 1.0, (252, 408): 1.0, (83, 409): 1.0, (231, 410): 1.0, (62, 411): 1.0, (210, 412): 1.0, (41, 413): 1.0, (189, 414): 1.0, (20, 415): 1.0}
me_grid.attributes.new('crease_edge', 'FLOAT', 'EDGE').data.foreach_set('value', [_k.get((min(e.vertices), max(e.vertices)), 0.0) for e in me_grid.edges])
_uv = me_grid.uv_layers.new(name='UVMap')
_uv.uv.foreach_set('vector', [0.0, 0.0, 0.0, 0.1, 0.05, 0.1, 0.05, 0.0, 0.05, 0.0, 0.05, 0.1, 0.1, 0.1, 0.1, 0.0, 0.1, 0.0, 0.1, 0.1, 0.15, 0.1, 0.15, 0.0, 0.15, 0.0, 0.15, 0.1, 0.2, 0.1, 0.2, 0.0, 0.2, 0.0, 0.2, 0.1, 0.25, 0.1, 0.25, 0.0, 0.25, 0.0, 0.25, 0.1, 0.3, 0.1, 0.3, 0.0, 0.3, 0.0, 0.3, 0.1, 0.35, 0.1, 0.35, 0.0, 0.35, 0.0, 0.35, 0.1, 0.4, 0.1, 0.4, 0.0, 0.4, 0.0, 0.4, 0.1, 0.45, 0.1, 0.45, 0.0, 0.45, 0.0, 0.45, 0.1, 0.5, 0.1, 0.5, 0.0, 0.5, 0.0, 0.5, 0.1, 0.55, 0.1, 0.55, 0.0, 0.55, 0.0, 0.55, 0.1, 0.6, 0.1, 0.6, 0.0, 0.6, 0.0, 0.6, 0.1, 0.65, 0.1, 0.65, 0.0, 0.65, 0.0, 0.65, 0.1, 0.7, 0.1, 0.7, 0.0, 0.7, 0.0, 0.7, 0.1, 0.75, 0.1, 0.75, 0.0, 0.75, 0.0, 0.75, 0.1, 0.8, 0.1, 0.8, 0.0, 0.8, 0.0, 0.8, 0.1, 0.85, 0.1, 0.85, 0.0, 0.85, 0.0, 0.85, 0.1, 0.9, 0.1, 0.9, 0.0, 0.9, 0.0, 0.9, 0.1, 0.95, 0.1, 0.95, 0.0, 0.95, 0.0, 0.95, 0.1, 1.0, 0.1, 1.0, 0.0, 0.0, 0.1, 0.0, 0.2, 0.05, 0.2, 0.05, 0.1, 0.15, 0.1, 0.15, 0.2, 0.2, 0.2, 0.2, 0.1, 0.2, 0.1, 0.2, 0.2, 0.25, 0.2, 0.25, 0.1, 0.25, 0.1, 0.25, 0.2, 0.3, 0.2, 0.3, 0.1, 0.3, 0.1, 0.3, 0.2, 0.35, 0.2, 0.35, 0.1, 0.45, 0.1, 0.45, 0.2, 0.5, 0.2, 0.5, 0.1, 0.5, 0.1, 0.5, 0.2, 0.55, 0.2, 0.55, 0.1, 0.55, 0.1, 0.55, 0.2, 0.6, 0.2, 0.6, 0.1, 0.6, 0.1, 0.6, 0.2, 0.65, 0.2, 0.65, 0.1, 0.65, 0.1, 0.65, 0.2, 0.7, 0.2, 0.7, 0.1, 0.8, 0.1, 0.8, 0.2, 0.85, 0.2, 0.85, 0.1, 0.85, 0.1, 0.85, 0.2, 0.9, 0.2, 0.9, 0.1, 0.9, 0.1, 0.9, 0.2, 0.95, 0.2, 0.95, 0.1, 0.95, 0.1, 0.95, 0.2, 1.0, 0.2, 1.0, 0.1, 0.0, 0.2, 0.0, 0.3, 0.05, 0.3, 0.05, 0.2, 0.05, 0.2, 0.05, 0.3, 0.1, 0.3, 0.1, 0.2, 0.1, 0.2, 0.1, 0.3, 0.15, 0.3, 0.15, 0.2, 0.15, 0.2, 0.15, 0.3, 0.2, 0.3, 0.2, 0.2, 0.3, 0.2, 0.3, 0.3, 0.35, 0.3, 0.35, 0.2, 0.35, 0.2, 0.35, 0.3, 0.4, 0.3, 0.4, 0.2, 0.4, 0.2, 0.4, 0.3, 0.45, 0.3, 0.45, 0.2, 0.45, 0.2, 0.45, 0.3, 0.5, 0.3, 0.5, 0.2, 0.5, 0.2, 0.5, 0.3, 0.55, 0.3, 0.55, 0.2, 0.65, 0.2, 0.65, 0.3, 0.7, 0.3, 0.7, 0.2, 0.7, 0.2, 0.7, 0.3, 0.75, 0.3, 0.75, 0.2, 0.75, 0.2, 0.75, 0.3, 0.8, 0.3, 0.8, 0.2, 0.8, 0.2, 0.8, 0.3, 0.85, 0.3, 0.85, 0.2, 0.95, 0.2, 0.95, 0.3, 1.0, 0.3, 1.0, 0.2, 0.0, 0.3, 0.0, 0.4, 0.05, 0.4, 0.05, 0.3, 0.05, 0.3, 0.05, 0.4, 0.1, 0.4, 0.1, 0.3, 0.1, 0.3, 0.1, 0.4, 0.15, 0.4, 0.15, 0.3, 0.15, 0.3, 0.15, 0.4, 0.2, 0.4, 0.2, 0.3, 0.2, 0.3, 0.2, 0.4, 0.25, 0.4, 0.25, 0.3, 0.25, 0.3, 0.25, 0.4, 0.3, 0.4, 0.3, 0.3, 0.3, 0.3, 0.3, 0.4, 0.35, 0.4, 0.35, 0.3, 0.35, 0.3, 0.35, 0.4, 0.4, 0.4, 0.4, 0.3, 0.4, 0.3, 0.4, 0.4, 0.45, 0.4, 0.45, 0.3, 0.45, 0.3, 0.45, 0.4, 0.5, 0.4, 0.5, 0.3, 0.5, 0.3, 0.5, 0.4, 0.55, 0.4, 0.55, 0.3, 0.55, 0.3, 0.55, 0.4, 0.6, 0.4, 0.6, 0.3, 0.6, 0.3, 0.6, 0.4, 0.65, 0.4, 0.65, 0.3, 0.65, 0.3, 0.65, 0.4, 0.7, 0.4, 0.7, 0.3, 0.7, 0.3, 0.7, 0.4, 0.75, 0.4, 0.75, 0.3, 0.75, 0.3, 0.75, 0.4, 0.8, 0.4, 0.8, 0.3, 0.8, 0.3, 0.8, 0.4, 0.85, 0.4, 0.85, 0.3, 0.85, 0.3, 0.85, 0.4, 0.9, 0.4, 0.9, 0.3, 0.9, 0.3, 0.9, 0.4, 0.95, 0.4, 0.95, 0.3, 0.95, 0.3, 0.95, 0.4, 1.0, 0.4, 1.0, 0.3, 0.0, 0.4, 0.0, 0.5, 0.05, 0.5, 0.05, 0.4, 0.05, 0.4, 0.05, 0.5, 0.1, 0.5, 0.1, 0.4, 0.1, 0.4, 0.1, 0.5, 0.15, 0.5, 0.15, 0.4, 0.15, 0.4, 0.15, 0.5, 0.2, 0.5, 0.2, 0.4, 0.6, 0.5, 0.6, 0.4, 0.55, 0.5, 0.3, 0.4, 0.3, 0.5, 0.35, 0.5, 0.35, 0.4, 0.35, 0.4, 0.35, 0.5, 0.4, 0.5, 0.4, 0.4, 0.4, 0.4, 0.4, 0.5, 0.45, 0.5, 0.45, 0.4, 0.45, 0.4, 0.45, 0.5, 0.5, 0.5, 0.5, 0.4, 0.5, 0.4, 0.5, 0.5, 0.55, 0.5, 0.55, 0.4, 0.55, 0.5, 0.6, 0.4, 0.55, 0.4, 0.6, 0.4, 0.65, 0.5, 0.65, 0.4, 0.65, 0.4, 0.65, 0.5, 0.7, 0.5, 0.7, 0.4, 0.7, 0.4, 0.7, 0.5, 0.75, 0.5, 0.75, 0.4, 0.75, 0.4, 0.75, 0.5, 0.8, 0.5, 0.8, 0.4, 0.8, 0.4, 0.8, 0.5, 0.85, 0.5, 0.85, 0.4, 0.75, 0.6, 0.8, 0.5, 0.75, 0.5, 0.75, 0.6, 0.75, 0.5, 0.7, 0.5, 0.95, 0.4, 0.95, 0.5, 1.0, 0.5, 1.0, 0.4, 0.0, 0.5, 0.0, 0.6, 0.05, 0.6, 0.05, 0.5, 0.75, 0.6, 0.7, 0.5, 0.7, 0.6, 0.75, 0.6, 0.8, 0.6, 0.8, 0.5, 0.15, 0.5, 0.15, 0.6, 0.2, 0.6, 0.2, 0.5, 0.2, 0.5, 0.2, 0.6, 0.25, 0.6, 0.25, 0.5, 0.25, 0.5, 0.25, 0.6, 0.3, 0.6, 0.3, 0.5, 0.3, 0.5, 0.3, 0.6, 0.35, 0.6, 0.35, 0.5, 0.9, 0.4, 0.85, 0.4, 0.85, 0.5, 0.85, 0.5, 0.9, 0.5, 0.9, 0.4, 0.45, 0.5, 0.45, 0.6, 0.5, 0.6, 0.5, 0.5, 0.5, 0.5, 0.5, 0.6, 0.55, 0.6, 0.55, 0.5, 0.55, 0.5, 0.55, 0.6, 0.6, 0.6, 0.6, 0.5, 0.6, 0.5, 0.6, 0.6, 0.65, 0.6, 0.65, 0.5, 0.65, 0.5, 0.65, 0.6, 0.7, 0.6, 0.7, 0.5, 0.95, 0.5, 0.9, 0.4, 0.9, 0.5, 0.9, 0.4, 0.95, 0.5, 0.95, 0.4, 0.8, 0.5, 0.8, 0.6, 0.85, 0.6, 0.85, 0.5, 0.85, 0.5, 0.85, 0.6, 0.9, 0.6, 0.9, 0.5, 0.9, 0.5, 0.9, 0.6, 0.95, 0.6, 0.95, 0.5, 0.95, 0.5, 0.95, 0.6, 1.0, 0.6, 1.0, 0.5, 0.0, 0.6, 0.0, 0.7, 0.05, 0.7, 0.05, 0.6, 0.05, 0.6, 0.05, 0.7, 0.1, 0.7, 0.1, 0.6, 0.1, 0.6, 0.1, 0.7, 0.15, 0.7, 0.15, 0.6, 0.15, 0.6, 0.15, 0.7, 0.2, 0.7, 0.2, 0.6, 0.2, 0.6, 0.2, 0.7, 0.25, 0.7, 0.25, 0.6, 0.25, 0.6, 0.25, 0.7, 0.3, 0.7, 0.3, 0.6, 0.3, 0.6, 0.3, 0.7, 0.35, 0.7, 0.35, 0.6, 0.35, 0.6, 0.35, 0.7, 0.4, 0.7, 0.4, 0.6, 0.4, 0.6, 0.4, 0.7, 0.45, 0.7, 0.45, 0.6, 0.45, 0.6, 0.45, 0.7, 0.5, 0.7, 0.5, 0.6, 0.5, 0.6, 0.5, 0.7, 0.55, 0.7, 0.55, 0.6, 0.55, 0.6, 0.55, 0.7, 0.6, 0.7, 0.6, 0.6, 0.6, 0.6, 0.6, 0.7, 0.65, 0.7, 0.65, 0.6, 0.65, 0.6, 0.65, 0.7, 0.7, 0.7, 0.7, 0.6, 0.7, 0.6, 0.7, 0.7, 0.75, 0.7, 0.75, 0.6, 0.75, 0.6, 0.75, 0.7, 0.8, 0.7, 0.8, 0.6, 0.8, 0.6, 0.8, 0.7, 0.85, 0.7, 0.85, 0.6, 0.85, 0.6, 0.85, 0.7, 0.9, 0.7, 0.9, 0.6, 0.9, 0.6, 0.9, 0.7, 0.95, 0.7, 0.95, 0.6, 0.95, 0.6, 0.95, 0.7, 1.0, 0.7, 1.0, 0.6, 0.0, 0.7, 0.0, 0.8, 0.05, 0.8, 0.05, 0.7, 0.05, 0.7, 0.05, 0.8, 0.1, 0.8, 0.1, 0.7, 0.1, 0.7, 0.1, 0.8, 0.15, 0.8, 0.15, 0.7, 0.15, 0.7, 0.15, 0.8, 0.2, 0.8, 0.2, 0.7, 0.2, 0.7, 0.2, 0.8, 0.25, 0.8, 0.25, 0.7, 0.25, 0.7, 0.25, 0.8, 0.3, 0.8, 0.3, 0.7, 0.3, 0.7, 0.3, 0.8, 0.35, 0.8, 0.35, 0.7, 0.35, 0.7, 0.35, 0.8, 0.4, 0.8, 0.4, 0.7, 0.4, 0.7, 0.4, 0.8, 0.45, 0.8, 0.45, 0.7, 0.45, 0.7, 0.45, 0.8, 0.5, 0.8, 0.5, 0.7, 0.5, 0.7, 0.5, 0.8, 0.55, 0.8, 0.55, 0.7, 0.55, 0.7, 0.55, 0.8, 0.6, 0.8, 0.6, 0.7, 0.6, 0.7, 0.6, 0.8, 0.65, 0.8, 0.65, 0.7, 0.65, 0.7, 0.65, 0.8, 0.7, 0.8, 0.7, 0.7, 0.7, 0.7, 0.7, 0.8, 0.75, 0.8, 0.75, 0.7, 0.75, 0.7, 0.75, 0.8, 0.8, 0.8, 0.8, 0.7, 0.8, 0.7, 0.8, 0.8, 0.85, 0.8, 0.85, 0.7, 0.85, 0.7, 0.85, 0.8, 0.9, 0.8, 0.9, 0.7, 0.9, 0.7, 0.9, 0.8, 0.95, 0.8, 0.95, 0.7, 0.95, 0.7, 0.95, 0.8, 1.0, 0.8, 1.0, 0.7, 0.6, 0.5, 0.65, 0.5, 0.6, 0.4, 0.45, 0.6, 0.45, 0.5, 0.4, 0.6, 0.35, 0.6, 0.4, 0.6, 0.35, 0.5, 0.35, 0.5, 0.4, 0.6, 0.4, 0.5, 0.4, 0.5, 0.4, 0.6, 0.45, 0.5, 0.25, 0.4, 0.3, 0.5, 0.3, 0.4, 0.3, 0.5, 0.25, 0.4, 0.25, 0.5, 0.2, 0.5, 0.25, 0.5, 0.25, 0.4, 0.25, 0.4, 0.2, 0.4, 0.2, 0.5, 0.15, 0.6, 0.15, 0.5, 0.1, 0.6, 0.1, 0.5, 0.1, 0.6, 0.15, 0.5, 0.05, 0.6, 0.1, 0.6, 0.05, 0.5, 0.05, 0.5, 0.1, 0.6, 0.1, 0.5, 0.1, 0.1, 0.15, 0.2, 0.15, 0.1, 0.3, 0.3, 0.3, 0.2, 0.25, 0.3, 0.2, 0.3, 0.25, 0.3, 0.2, 0.2, 0.2, 0.2, 0.25, 0.3, 0.25, 0.2, 0.25, 0.2, 0.25, 0.3, 0.3, 0.2, 0.4, 0.1, 0.45, 0.2, 0.45, 0.1, 0.35, 0.1, 0.35, 0.2, 0.4, 0.1, 0.35, 0.2, 0.4, 0.2, 0.4, 0.1, 0.45, 0.2, 0.4, 0.1, 0.4, 0.2, 0.65, 0.3, 0.65, 0.2, 0.6, 0.3, 0.55, 0.3, 0.6, 0.3, 0.55, 0.2, 0.6, 0.2, 0.6, 0.3, 0.65, 0.2, 0.55, 0.2, 0.6, 0.3, 0.6, 0.2, 0.75, 0.1, 0.8, 0.2, 0.8, 0.1, 0.8, 0.2, 0.75, 0.1, 0.75, 0.2, 0.7, 0.1, 0.7, 0.2, 0.75, 0.1, 0.7, 0.2, 0.75, 0.2, 0.75, 0.1, 0.95, 0.3, 0.95, 0.2, 0.9, 0.3, 0.85, 0.3, 0.9, 0.3, 0.85, 0.2, 0.85, 0.2, 0.9, 0.3, 0.9, 0.2, 0.9, 0.2, 0.9, 0.3, 0.95, 0.2, 0.05, 0.1, 0.05, 0.2, 0.1, 0.1, 0.05, 0.2, 0.1, 0.2, 0.1, 0.1, 0.15, 0.2, 0.1, 0.1, 0.1, 0.2, 0.0, 0.0, 0.0, 0.1, 0.05, 0.1, 0.05, 0.0, 0.05, 0.0, 0.05, 0.1, 0.1, 0.1, 0.1, 0.0, 0.1, 0.0, 0.1, 0.1, 0.15, 0.1, 0.15, 0.0, 0.15, 0.0, 0.15, 0.1, 0.2, 0.1, 0.2, 0.0, 0.2, 0.0, 0.2, 0.1, 0.25, 0.1, 0.25, 0.0, 0.25, 0.0, 0.25, 0.1, 0.3, 0.1, 0.3, 0.0, 0.3, 0.0, 0.3, 0.1, 0.35, 0.1, 0.35, 0.0, 0.35, 0.0, 0.35, 0.1, 0.4, 0.1, 0.4, 0.0, 0.4, 0.0, 0.4, 0.1, 0.45, 0.1, 0.45, 0.0, 0.45, 0.0, 0.45, 0.1, 0.5, 0.1, 0.5, 0.0, 0.5, 0.0, 0.5, 0.1, 0.55, 0.1, 0.55, 0.0, 0.55, 0.0, 0.55, 0.1, 0.6, 0.1, 0.6, 0.0, 0.6, 0.0, 0.6, 0.1, 0.65, 0.1, 0.65, 0.0, 0.65, 0.0, 0.65, 0.1, 0.7, 0.1, 0.7, 0.0, 0.7, 0.0, 0.7, 0.1, 0.75, 0.1, 0.75, 0.0, 0.75, 0.0, 0.75, 0.1, 0.8, 0.1, 0.8, 0.0, 0.8, 0.0, 0.8, 0.1, 0.85, 0.1, 0.85, 0.0, 0.85, 0.0, 0.85, 0.1, 0.9, 0.1, 0.9, 0.0, 0.9, 0.0, 0.9, 0.1, 0.95, 0.1, 0.95, 0.0, 0.95, 0.0, 0.95, 0.1, 1.0, 0.1, 1.0, 0.0, 0.0, 0.1, 0.0, 0.2, 0.05, 0.2, 0.05, 0.1, 0.15, 0.1, 0.15, 0.2, 0.2, 0.2, 0.2, 0.1, 0.2, 0.1, 0.2, 0.2, 0.25, 0.2, 0.25, 0.1, 0.25, 0.1, 0.25, 0.2, 0.3, 0.2, 0.3, 0.1, 0.3, 0.1, 0.3, 0.2, 0.35, 0.2, 0.35, 0.1, 0.45, 0.1, 0.45, 0.2, 0.5, 0.2, 0.5, 0.1, 0.5, 0.1, 0.5, 0.2, 0.55, 0.2, 0.55, 0.1, 0.55, 0.1, 0.55, 0.2, 0.6, 0.2, 0.6, 0.1, 0.6, 0.1, 0.6, 0.2, 0.65, 0.2, 0.65, 0.1, 0.65, 0.1, 0.65, 0.2, 0.7, 0.2, 0.7, 0.1, 0.8, 0.1, 0.8, 0.2, 0.85, 0.2, 0.85, 0.1, 0.85, 0.1, 0.85, 0.2, 0.9, 0.2, 0.9, 0.1, 0.9, 0.1, 0.9, 0.2, 0.95, 0.2, 0.95, 0.1, 0.95, 0.1, 0.95, 0.2, 1.0, 0.2, 1.0, 0.1, 0.0, 0.2, 0.0, 0.3, 0.05, 0.3, 0.05, 0.2, 0.05, 0.2, 0.05, 0.3, 0.1, 0.3, 0.1, 0.2, 0.1, 0.2, 0.1, 0.3, 0.15, 0.3, 0.15, 0.2, 0.15, 0.2, 0.15, 0.3, 0.2, 0.3, 0.2, 0.2, 0.3, 0.2, 0.3, 0.3, 0.35, 0.3, 0.35, 0.2, 0.35, 0.2, 0.35, 0.3, 0.4, 0.3, 0.4, 0.2, 0.4, 0.2, 0.4, 0.3, 0.45, 0.3, 0.45, 0.2, 0.45, 0.2, 0.45, 0.3, 0.5, 0.3, 0.5, 0.2, 0.5, 0.2, 0.5, 0.3, 0.55, 0.3, 0.55, 0.2, 0.65, 0.2, 0.65, 0.3, 0.7, 0.3, 0.7, 0.2, 0.7, 0.2, 0.7, 0.3, 0.75, 0.3, 0.75, 0.2, 0.75, 0.2, 0.75, 0.3, 0.8, 0.3, 0.8, 0.2, 0.8, 0.2, 0.8, 0.3, 0.85, 0.3, 0.85, 0.2, 0.95, 0.2, 0.95, 0.3, 1.0, 0.3, 1.0, 0.2, 0.0, 0.3, 0.0, 0.4, 0.05, 0.4, 0.05, 0.3, 0.05, 0.3, 0.05, 0.4, 0.1, 0.4, 0.1, 0.3, 0.1, 0.3, 0.1, 0.4, 0.15, 0.4, 0.15, 0.3, 0.15, 0.3, 0.15, 0.4, 0.2, 0.4, 0.2, 0.3, 0.2, 0.3, 0.2, 0.4, 0.25, 0.4, 0.25, 0.3, 0.25, 0.3, 0.25, 0.4, 0.3, 0.4, 0.3, 0.3, 0.3, 0.3, 0.3, 0.4, 0.35, 0.4, 0.35, 0.3, 0.35, 0.3, 0.35, 0.4, 0.4, 0.4, 0.4, 0.3, 0.4, 0.3, 0.4, 0.4, 0.45, 0.4, 0.45, 0.3, 0.45, 0.3, 0.45, 0.4, 0.5, 0.4, 0.5, 0.3, 0.5, 0.3, 0.5, 0.4, 0.55, 0.4, 0.55, 0.3, 0.55, 0.3, 0.55, 0.4, 0.6, 0.4, 0.6, 0.3, 0.6, 0.3, 0.6, 0.4, 0.65, 0.4, 0.65, 0.3, 0.65, 0.3, 0.65, 0.4, 0.7, 0.4, 0.7, 0.3, 0.7, 0.3, 0.7, 0.4, 0.75, 0.4, 0.75, 0.3, 0.75, 0.3, 0.75, 0.4, 0.8, 0.4, 0.8, 0.3, 0.8, 0.3, 0.8, 0.4, 0.85, 0.4, 0.85, 0.3, 0.85, 0.3, 0.85, 0.4, 0.9, 0.4, 0.9, 0.3, 0.9, 0.3, 0.9, 0.4, 0.95, 0.4, 0.95, 0.3, 0.95, 0.3, 0.95, 0.4, 1.0, 0.4, 1.0, 0.3, 0.0, 0.4, 0.0, 0.5, 0.05, 0.5, 0.05, 0.4, 0.05, 0.4, 0.05, 0.5, 0.1, 0.5, 0.1, 0.4, 0.1, 0.4, 0.1, 0.5, 0.15, 0.5, 0.15, 0.4, 0.15, 0.4, 0.15, 0.5, 0.2, 0.5, 0.2, 0.4, 0.6, 0.5, 0.6, 0.4, 0.55, 0.5, 0.3, 0.4, 0.3, 0.5, 0.35, 0.5, 0.35, 0.4, 0.35, 0.4, 0.35, 0.5, 0.4, 0.5, 0.4, 0.4, 0.4, 0.4, 0.4, 0.5, 0.45, 0.5, 0.45, 0.4, 0.45, 0.4, 0.45, 0.5, 0.5, 0.5, 0.5, 0.4, 0.5, 0.4, 0.5, 0.5, 0.55, 0.5, 0.55, 0.4, 0.55, 0.5, 0.6, 0.4, 0.55, 0.4, 0.6, 0.4, 0.65, 0.5, 0.65, 0.4, 0.65, 0.4, 0.65, 0.5, 0.7, 0.5, 0.7, 0.4, 0.7, 0.4, 0.7, 0.5, 0.75, 0.5, 0.75, 0.4, 0.75, 0.4, 0.75, 0.5, 0.8, 0.5, 0.8, 0.4, 0.8, 0.4, 0.8, 0.5, 0.85, 0.5, 0.85, 0.4, 0.75, 0.6, 0.8, 0.5, 0.75, 0.5, 0.75, 0.6, 0.75, 0.5, 0.7, 0.5, 0.95, 0.4, 0.95, 0.5, 1.0, 0.5, 1.0, 0.4, 0.0, 0.5, 0.0, 0.6, 0.05, 0.6, 0.05, 0.5, 0.75, 0.6, 0.7, 0.5, 0.7, 0.6, 0.75, 0.6, 0.8, 0.6, 0.8, 0.5, 0.15, 0.5, 0.15, 0.6, 0.2, 0.6, 0.2, 0.5, 0.2, 0.5, 0.2, 0.6, 0.25, 0.6, 0.25, 0.5, 0.25, 0.5, 0.25, 0.6, 0.3, 0.6, 0.3, 0.5, 0.3, 0.5, 0.3, 0.6, 0.35, 0.6, 0.35, 0.5, 0.9, 0.4, 0.85, 0.4, 0.85, 0.5, 0.85, 0.5, 0.9, 0.5, 0.9, 0.4, 0.45, 0.5, 0.45, 0.6, 0.5, 0.6, 0.5, 0.5, 0.5, 0.5, 0.5, 0.6, 0.55, 0.6, 0.55, 0.5, 0.55, 0.5, 0.55, 0.6, 0.6, 0.6, 0.6, 0.5, 0.6, 0.5, 0.6, 0.6, 0.65, 0.6, 0.65, 0.5, 0.65, 0.5, 0.65, 0.6, 0.7, 0.6, 0.7, 0.5, 0.95, 0.5, 0.9, 0.4, 0.9, 0.5, 0.9, 0.4, 0.95, 0.5, 0.95, 0.4, 0.8, 0.5, 0.8, 0.6, 0.85, 0.6, 0.85, 0.5, 0.85, 0.5, 0.85, 0.6, 0.9, 0.6, 0.9, 0.5, 0.9, 0.5, 0.9, 0.6, 0.95, 0.6, 0.95, 0.5, 0.95, 0.5, 0.95, 0.6, 1.0, 0.6, 1.0, 0.5, 0.0, 0.6, 0.0, 0.7, 0.05, 0.7, 0.05, 0.6, 0.05, 0.6, 0.05, 0.7, 0.1, 0.7, 0.1, 0.6, 0.1, 0.6, 0.1, 0.7, 0.15, 0.7, 0.15, 0.6, 0.15, 0.6, 0.15, 0.7, 0.2, 0.7, 0.2, 0.6, 0.2, 0.6, 0.2, 0.7, 0.25, 0.7, 0.25, 0.6, 0.25, 0.6, 0.25, 0.7, 0.3, 0.7, 0.3, 0.6, 0.3, 0.6, 0.3, 0.7, 0.35, 0.7, 0.35, 0.6, 0.35, 0.6, 0.35, 0.7, 0.4, 0.7, 0.4, 0.6, 0.4, 0.6, 0.4, 0.7, 0.45, 0.7, 0.45, 0.6, 0.45, 0.6, 0.45, 0.7, 0.5, 0.7, 0.5, 0.6, 0.5, 0.6, 0.5, 0.7, 0.55, 0.7, 0.55, 0.6, 0.55, 0.6, 0.55, 0.7, 0.6, 0.7, 0.6, 0.6, 0.6, 0.6, 0.6, 0.7, 0.65, 0.7, 0.65, 0.6, 0.65, 0.6, 0.65, 0.7, 0.7, 0.7, 0.7, 0.6, 0.7, 0.6, 0.7, 0.7, 0.75, 0.7, 0.75, 0.6, 0.75, 0.6, 0.75, 0.7, 0.8, 0.7, 0.8, 0.6, 0.8, 0.6, 0.8, 0.7, 0.85, 0.7, 0.85, 0.6, 0.85, 0.6, 0.85, 0.7, 0.9, 0.7, 0.9, 0.6, 0.9, 0.6, 0.9, 0.7, 0.95, 0.7, 0.95, 0.6, 0.95, 0.6, 0.95, 0.7, 1.0, 0.7, 1.0, 0.6, 0.0, 0.7, 0.0, 0.8, 0.05, 0.8, 0.05, 0.7, 0.05, 0.7, 0.05, 0.8, 0.1, 0.8, 0.1, 0.7, 0.1, 0.7, 0.1, 0.8, 0.15, 0.8, 0.15, 0.7, 0.15, 0.7, 0.15, 0.8, 0.2, 0.8, 0.2, 0.7, 0.2, 0.7, 0.2, 0.8, 0.25, 0.8, 0.25, 0.7, 0.25, 0.7, 0.25, 0.8, 0.3, 0.8, 0.3, 0.7, 0.3, 0.7, 0.3, 0.8, 0.35, 0.8, 0.35, 0.7, 0.35, 0.7, 0.35, 0.8, 0.4, 0.8, 0.4, 0.7, 0.4, 0.7, 0.4, 0.8, 0.45, 0.8, 0.45, 0.7, 0.45, 0.7, 0.45, 0.8, 0.5, 0.8, 0.5, 0.7, 0.5, 0.7, 0.5, 0.8, 0.55, 0.8, 0.55, 0.7, 0.55, 0.7, 0.55, 0.8, 0.6, 0.8, 0.6, 0.7, 0.6, 0.7, 0.6, 0.8, 0.65, 0.8, 0.65, 0.7, 0.65, 0.7, 0.65, 0.8, 0.7, 0.8, 0.7, 0.7, 0.7, 0.7, 0.7, 0.8, 0.75, 0.8, 0.75, 0.7, 0.75, 0.7, 0.75, 0.8, 0.8, 0.8, 0.8, 0.7, 0.8, 0.7, 0.8, 0.8, 0.85, 0.8, 0.85, 0.7, 0.85, 0.7, 0.85, 0.8, 0.9, 0.8, 0.9, 0.7, 0.9, 0.7, 0.9, 0.8, 0.95, 0.8, 0.95, 0.7, 0.95, 0.7, 0.95, 0.8, 1.0, 0.8, 1.0, 0.7, 0.6, 0.5, 0.65, 0.5, 0.6, 0.4, 0.45, 0.6, 0.45, 0.5, 0.4, 0.6, 0.35, 0.6, 0.4, 0.6, 0.35, 0.5, 0.35, 0.5, 0.4, 0.6, 0.4, 0.5, 0.4, 0.5, 0.4, 0.6, 0.45, 0.5, 0.25, 0.4, 0.3, 0.5, 0.3, 0.4, 0.3, 0.5, 0.25, 0.4, 0.25, 0.5, 0.2, 0.5, 0.25, 0.5, 0.25, 0.4, 0.25, 0.4, 0.2, 0.4, 0.2, 0.5, 0.15, 0.6, 0.15, 0.5, 0.1, 0.6, 0.1, 0.5, 0.1, 0.6, 0.15, 0.5, 0.05, 0.6, 0.1, 0.6, 0.05, 0.5, 0.05, 0.5, 0.1, 0.6, 0.1, 0.5, 0.1, 0.1, 0.15, 0.2, 0.15, 0.1, 0.3, 0.3, 0.3, 0.2, 0.25, 0.3, 0.2, 0.3, 0.25, 0.3, 0.2, 0.2, 0.2, 0.2, 0.25, 0.3, 0.25, 0.2, 0.25, 0.2, 0.25, 0.3, 0.3, 0.2, 0.4, 0.1, 0.45, 0.2, 0.45, 0.1, 0.35, 0.1, 0.35, 0.2, 0.4, 0.1, 0.35, 0.2, 0.4, 0.2, 0.4, 0.1, 0.45, 0.2, 0.4, 0.1, 0.4, 0.2, 0.65, 0.3, 0.65, 0.2, 0.6, 0.3, 0.55, 0.3, 0.6, 0.3, 0.55, 0.2, 0.6, 0.2, 0.6, 0.3, 0.65, 0.2, 0.55, 0.2, 0.6, 0.3, 0.6, 0.2, 0.75, 0.1, 0.8, 0.2, 0.8, 0.1, 0.8, 0.2, 0.75, 0.1, 0.75, 0.2, 0.7, 0.1, 0.7, 0.2, 0.75, 0.1, 0.7, 0.2, 0.75, 0.2, 0.75, 0.1, 0.95, 0.3, 0.95, 0.2, 0.9, 0.3, 0.85, 0.3, 0.9, 0.3, 0.85, 0.2, 0.85, 0.2, 0.9, 0.3, 0.9, 0.2, 0.9, 0.2, 0.9, 0.3, 0.95, 0.2, 0.05, 0.1, 0.05, 0.2, 0.1, 0.1, 0.05, 0.2, 0.1, 0.2, 0.1, 0.1, 0.15, 0.2, 0.1, 0.1, 0.1, 0.2, 0.95, 0.8, 0.05, 0.8, 0.0, 0.8, 1.0, 0.8, 0.9, 0.8, 0.1, 0.8, 0.05, 0.8, 0.95, 0.8, 0.85, 0.8, 0.15, 0.8, 0.1, 0.8, 0.9, 0.8, 0.8, 0.8, 0.2, 0.8, 0.15, 0.8, 0.85, 0.8, 0.75, 0.8, 0.25, 0.8, 0.2, 0.8, 0.8, 0.8, 0.7, 0.8, 0.3, 0.8, 0.25, 0.8, 0.75, 0.8, 0.65, 0.8, 0.35, 0.8, 0.3, 0.8, 0.7, 0.8, 0.6, 0.8, 0.4, 0.8, 0.35, 0.8, 0.65, 0.8, 0.55, 0.8, 0.45, 0.8, 0.4, 0.8, 0.6, 0.8, 0.5, 0.8, 0.5, 0.8, 0.45, 0.8, 0.55, 0.8, 0.45, 0.8, 0.55, 0.8, 0.5, 0.8, 0.5, 0.8, 0.4, 0.8, 0.6, 0.8, 0.55, 0.8, 0.45, 0.8, 0.35, 0.8, 0.65, 0.8, 0.6, 0.8, 0.4, 0.8, 0.3, 0.8, 0.7, 0.8, 0.65, 0.8, 0.35, 0.8, 0.25, 0.8, 0.75, 0.8, 0.7, 0.8, 0.3, 0.8, 0.2, 0.8, 0.8, 0.8, 0.75, 0.8, 0.25, 0.8, 0.15, 0.8, 0.85, 0.8, 0.8, 0.8, 0.2, 0.8, 0.1, 0.8, 0.9, 0.8, 0.85, 0.8, 0.15, 0.8, 0.05, 0.8, 0.95, 0.8, 0.9, 0.8, 0.1, 0.8, 0.0, 0.8, 1.0, 0.8, 0.95, 0.8, 0.05, 0.8, 0.6898, 0.4, 1.0, 0.4, 1.0, 0.5, 0.7063, 0.5, 1.0, 0.8, 0.0, 0.8, 0.2108, 0.7578, 0.7892, 0.7578, 0.0, 0.0, 0.0, 0.0, 0.3102, 0.7, 0.0, 0.7, 1.0, 0.7, 1.0, 0.8, 0.7892, 0.7578, 0.6898, 0.7, 1.0, 0.5, 1.0, 0.6, 0.3796, 0.2278, 0.7063, 0.5, 1.0, 0.5, 0.0, 0.4, 0.3102, 0.4, 0.2937, 0.5, 0.0, 0.5, 0.0, 0.3, 0.3102, 0.3, 0.3102, 0.4, 0.0, 0.4, 0.0, 0.2, 0.2937, 0.2, 0.3102, 0.3, 0.0, 0.3, 0.0, 0.1, 0.3102, 0.1, 0.2937, 0.2, 0.0, 0.2, 0.0, 0.0, 0.3102, 0.0, 0.3102, 0.1, 0.0, 0.1, 0.0, 0.7, 0.3102, 0.7, 0.2108, 0.7578, 0.0, 0.8, 0.6898, 0.0, 1.0, 0.0, 1.0, 0.1, 0.6898, 0.1, 0.6898, 0.1, 1.0, 0.1, 1.0, 0.2, 0.7063, 0.2, 0.7063, 0.2, 1.0, 0.2, 1.0, 0.3, 0.6898, 0.3, 0.6898, 0.3, 1.0, 0.3, 1.0, 0.4, 0.6898, 0.4, 0.0, 0.5, 0.2937, 0.5, 0.0, 0.0, 0.0, 0.0, 0.0, 0.7, 0.3102, 0.7, 0.2108, 0.7578, 0.0, 0.8, 0.0, 0.5, 0.2937, 0.5, 0.0, 0.2278, 0.0, 0.6, 1.0, 0.7, 0.6898, 0.7, 0.3796, 0.2278, 1.0, 0.6, 0.0, 0.7, 0.0, 0.6, 0.0, 0.2278, 0.3102, 0.7, 1.0, 0.8, 0.7892, 0.7578, 0.6898, 0.7, 1.0, 0.7, 0.0, 0.8, 0.2108, 0.7578, 0.7892, 0.7578, 1.0, 0.8, 1.0, 0.5, 1.0, 0.6, 0.3796, 0.2278, 0.7063, 0.5, 1.0, 0.5, 0.7063, 0.5, 0.6898, 0.4, 1.0, 0.4, 1.0, 0.4, 0.6898, 0.4, 0.6898, 0.3, 1.0, 0.3, 1.0, 0.3, 0.6898, 0.3, 0.7063, 0.2, 1.0, 0.2, 1.0, 0.2, 0.7063, 0.2, 0.6898, 0.1, 1.0, 0.1, 1.0, 0.1, 0.6898, 0.1, 0.6898, 0.0, 1.0, 0.0, 0.3102, 0.1, 0.0, 0.1, 0.0, 0.0, 0.3102, 0.0, 0.2937, 0.2, 0.0, 0.2, 0.0, 0.1, 0.3102, 0.1, 0.3102, 0.3, 0.0, 0.3, 0.0, 0.2, 0.2937, 0.2, 0.3102, 0.4, 0.0, 0.4, 0.0, 0.3, 0.3102, 0.3, 0.2937, 0.5, 0.0, 0.5, 0.0, 0.4, 0.3102, 0.4, 0.6898, 0.7, 0.7892, 0.7578, 0.2108, 0.7578, 0.334, 0.6356, 0.6898, 0.7, 0.7892, 0.7578, 0.2108, 0.7578, 0.334, 0.6356, 0.6898, 0.1, 0.3102, 0.1, 0.3102, 0.0, 0.6898, 0.0, 0.7063, 0.2, 0.2937, 0.2, 0.3102, 0.1, 0.6898, 0.1, 0.6898, 0.3, 0.3102, 0.3, 0.2937, 0.2, 0.7063, 0.2, 0.6898, 0.4, 0.3102, 0.4, 0.3102, 0.3, 0.6898, 0.3, 0.7063, 0.5, 0.2937, 0.5, 0.3102, 0.4, 0.6898, 0.4, 0.3796, 0.2278, 0.0, 0.0, 0.2937, 0.5, 0.7063, 0.5, 0.6898, 0.7, 0.3102, 0.7, 0.0, 0.0, 0.3796, 0.2278, 0.0, 0.2278, 0.3796, 0.2278, 0.6898, 0.7, 0.3102, 0.7, 0.3102, 0.0, 0.6898, 0.0, 0.6898, 0.1, 0.3102, 0.1, 0.3102, 0.1, 0.6898, 0.1, 0.7063, 0.2, 0.2937, 0.2, 0.2937, 0.2, 0.7063, 0.2, 0.6898, 0.3, 0.3102, 0.3, 0.3102, 0.3, 0.6898, 0.3, 0.6898, 0.4, 0.3102, 0.4, 0.3102, 0.4, 0.6898, 0.4, 0.7063, 0.5, 0.2937, 0.5, 0.3796, 0.2278, 0.0, 0.2278, 0.2937, 0.5, 0.7063, 0.5, 1.0, 0.6, 1.0, 0.7, 0.6898, 0.7, 0.3796, 0.2278])
me_grid.update()

# ---- objects
ob_grid = bpy.data.objects.new('Grid', me_grid)

# ---- transforms, parenting, visibility, modifiers, constraints
ob_grid.location = (0.0, 0.0, 0.0)
ob_grid.scale = (1.0, 2.0, 1.0)

# ---- collection membership
col_collection.objects.link(ob_grid)

# ---- scene / render settings (as saved in the file)
scene.frame_start = 1; scene.frame_end = 250; scene.frame_set(1)
scene.render.engine = 'BLENDER_EEVEE_NEXT'
scene.cycles.sampling_pattern = 'TABULATED_SOBOL'
scene.eevee.ray_tracing_options.trace_max_roughness = 0.0
bpy.context.view_layer.update()

# ---- added for rendering (the .blend has no active camera and no usable light): camera, sun
cam_auto = bpy.data.cameras.new('AutoCamera')
cam_auto.lens = 50.0
cam_auto.sensor_width = 36.0
cam_auto.clip_end = 1000.0
ob_auto_camera = bpy.data.objects.new('AutoCamera', cam_auto)
scene.collection.objects.link(ob_auto_camera)
ob_auto_camera.location = (12.9604, -14.3677, 12.6285)
ob_auto_camera.rotation_euler = (1.09748, -7.21219e-08, 0.694738)
scene.camera = ob_auto_camera
light_auto_sun = bpy.data.lights.new('AutoSun', 'SUN')
light_auto_sun.energy = 3.0
light_auto_sun.angle = 0.0523599
ob_auto_sun = bpy.data.objects.new('AutoSun', light_auto_sun)
scene.collection.objects.link(ob_auto_sun)
ob_auto_sun.rotation_euler = (0.872665, 0.174533, 0.523599)
bpy.context.view_layer.update()

